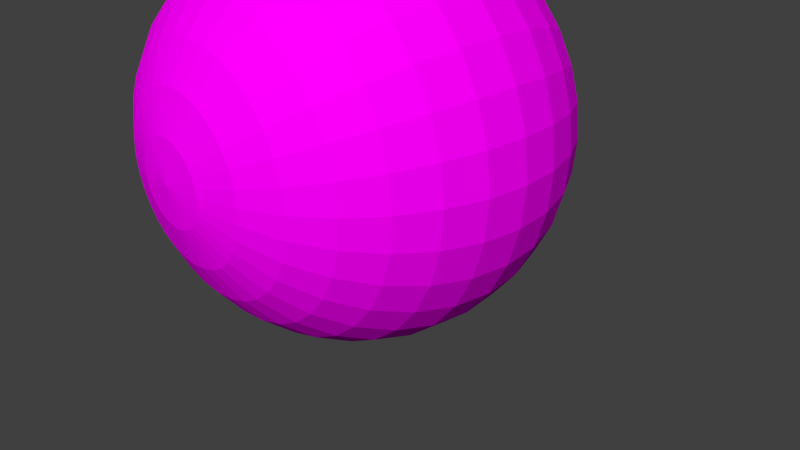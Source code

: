 # Source: auge.blend  (saved by Blender 2.76.0; exported with 4.5.12 LTS)
import bpy
from mathutils import Matrix  # noqa: F401  (used for matrix-valued properties, if any)

bpy.ops.wm.read_factory_settings(use_empty=True)
scene = bpy.context.scene
scene.name = 'Scene'

# ---- collections
col_collection_1 = bpy.data.collections.new('Collection 1'); scene.collection.children.link(col_collection_1)

# ---- images (referenced by path relative to the original .blend; pixels are not part of the script)
import os
ASSET_DIR = os.environ.get("B2B_ASSET_DIR", "")  # directory of the original .blend (textures are referenced by path, not embedded)
HERE = os.path.dirname(os.path.abspath(__file__))  # packed textures are extracted next to this script under _unpacked/

def load_image(name, relpath, width, height, colorspace="sRGB"):
    """Load a texture the original file referenced (path relative to the .blend, or extracted next to this script)."""
    p = next((c for c in (os.path.join(HERE, relpath), os.path.join(ASSET_DIR, relpath)) if relpath and os.path.exists(c)), "")
    if p:
        img = bpy.data.images.load(p, check_existing=True)
        img.name = name
    else:  # same state as the original file: an image datablock whose file is absent (Cycles renders it pink)
        img = bpy.data.images.new(name, width, height)
        img.source = "FILE"
        img.filepath = "//" + (relpath or name)
    img.colorspace_settings.name = colorspace
    return img
img_eyeball_clipar_clipart_jpeg = load_image('eyeball-clipar-clipart.jpeg', 'eyeball-clipar-clipart.jpeg', 1024, 1024, 'sRGB')

# ---- materials (node trees are filled in below, after node groups)
mat_material_001 = bpy.data.materials.new('Material.001')
mat_material_001.alpha_threshold = 0.0
mat_material_001.roughness = 0.5

# ---- material node trees
mat_material_001.use_nodes = True; mat_material_001.node_tree.nodes.clear()
_N = mat_material_001.node_tree.nodes; _L = mat_material_001.node_tree.links
n0 = _N.new('ShaderNodeOutputMaterial'); n0.name = 'Material Output'; n0.location = (300, 300)
n1 = _N.new('ShaderNodeBsdfDiffuse'); n1.name = 'Diffuse BSDF'; n1.location = (10, 300)
n2 = _N.new('ShaderNodeTexImage'); n2.name = 'Image Texture'; n2.location = (-180, 300)
n2.width = 140
n2.image = img_eyeball_clipar_clipart_jpeg
_L.new(n1.outputs[0], n0.inputs[0])
_L.new(n2.outputs[0], n1.inputs[0])
n0.is_active_output = True

# ---- world
world_world = bpy.data.worlds.new('World'); scene.world = world_world
world_world.color = (0.05088, 0.05088, 0.05088)
world_world.use_sun_shadow = False
world_world.sun_shadow_jitter_overblur = 0.0
world_world.cycles.sampling_method = 'MANUAL'
world_world.cycles.sample_map_resolution = 256

# ---- cameras
cam_camera = bpy.data.cameras.new('Camera')
cam_camera.clip_end = 100.0
cam_camera.lens = 35.0
cam_camera.sensor_width = 32.0
cam_camera.sensor_height = 18.0
cam_camera.ortho_scale = 7.314
cam_camera.dof.focus_distance = 0.0

# ---- meshes
me_sphere_001 = bpy.data.meshes.new('Sphere.001')
me_sphere_001.from_pydata([(-0.1951, 0.0, 0.9808), (-0.3827, 0.0, 0.9239), (-0.5556, 0.0, 0.8315), (-0.7071, 0.0, 0.7071), (-0.8315, 0.0, 0.5556), (-0.9239, 0.0, 0.3827), (-0.9808, 0.0, 0.1951), (-1.0, 0.0, 7.55e-08), (-0.9808, 0.0, -0.1951), (-0.9239, 0.0, -0.3827), (-0.8329, 2.15e-05, -0.555), (-0.68, 0.0003815, -0.7056), (-0.5434, 0.0004623, -0.8255), (-0.3965, 0.0004549, -0.9702), (-0.1624, 0.009584, -1.05), (-0.1913, 0.03806, 0.9808), (-0.3753, 0.07466, 0.9239), (-0.5449, 0.1084, 0.8315), (-0.6935, 0.1379, 0.7071), (-0.8155, 0.1622, 0.5556), (-0.9061, 0.1802, 0.3827), (-0.9619, 0.1913, 0.1951), (-0.9808, 0.1951, 7.55e-08), (-0.9619, 0.1913, -0.1951), (-0.9061, 0.1802, -0.3827), (-0.8169, 0.1625, -0.555), (-0.6669, 0.133, -0.7056), (-0.5329, 0.1064, -0.8255), (-0.3889, 0.07777, -0.9702), (-0.1585, 0.04866, -1.05), (-0.1802, 0.07466, 0.9808), (-0.3536, 0.1464, 0.9239), (-0.5133, 0.2126, 0.8315), (-0.6533, 0.2706, 0.7071), (-0.7682, 0.3182, 0.5556), (-0.8536, 0.3536, 0.3827), (-0.9061, 0.3753, 0.1951), (-0.9239, 0.3827, 7.55e-08), (-0.9061, 0.3753, -0.1951), (-0.8536, 0.3536, -0.3827), (-0.7695, 0.3187, -0.555), (-0.6283, 0.2605, -0.7056), (-0.502, 0.2083, -0.8255), (-0.3664, 0.1521, -0.9702), (-0.1471, 0.08624, -1.05), (-0.1622, 0.1084, 0.9808), (-0.3182, 0.2126, 0.9239), (-0.4619, 0.3087, 0.8315), (-0.5879, 0.3928, 0.7071), (-0.6913, 0.4619, 0.5556), (-0.7682, 0.5133, 0.3827), (-0.8155, 0.5449, 0.1951), (-0.8315, 0.5556, 7.55e-08), (-0.8155, 0.5449, -0.1951), (-0.7682, 0.5133, -0.3827), (-0.6925, 0.4627, -0.555), (-0.5654, 0.3781, -0.7056), (-0.4518, 0.3022, -0.8255), (-0.3297, 0.2206, -0.9702), (-0.1286, 0.1209, -1.05), (-0.1379, 0.1379, 0.9808), (-0.2706, 0.2706, 0.9239), (-0.3928, 0.3928, 0.8315), (-0.5, 0.5, 0.7071), (-0.5879, 0.5879, 0.5556), (-0.6533, 0.6533, 0.3827), (-0.6935, 0.6935, 0.1951), (-0.7071, 0.7071, 7.55e-08), (-0.6935, 0.6935, -0.1951), (-0.6533, 0.6533, -0.3827), (-0.5889, 0.5889, -0.555), (-0.4809, 0.4811, -0.7056), (-0.3843, 0.3845, -0.8255), (-0.2805, 0.2807, -0.9702), (-0.1037, 0.1512, -1.05), (-0.1084, 0.1622, 0.9808), (-0.2126, 0.3182, 0.9239), (-0.3087, 0.4619, 0.8315), (-0.3928, 0.5879, 0.7071), (-0.4619, 0.6913, 0.5556), (-0.5133, 0.7682, 0.3827), (-0.5449, 0.8155, 0.1951), (-0.5556, 0.8315, 7.55e-08), (-0.5449, 0.8155, -0.1951), (-0.5133, 0.7682, -0.3827), (-0.4627, 0.6925, -0.555), (-0.3779, 0.5656, -0.7056), (-0.302, 0.4521, -0.8255), (-0.2204, 0.33, -0.9702), (-0.07337, 0.1761, -1.05), (-0.07466, 0.1802, 0.9808), (-0.1464, 0.3536, 0.9239), (-0.2126, 0.5133, 0.8315), (-0.2706, 0.6533, 0.7071), (-0.3182, 0.7682, 0.5556), (-0.3536, 0.8536, 0.3827), (-0.3753, 0.9061, 0.1951), (-0.3827, 0.9239, 7.55e-08), (-0.3753, 0.9061, -0.1951), (-0.3536, 0.8536, -0.3827), (-0.3187, 0.7695, -0.555), (-0.2603, 0.6284, -0.7056), (-0.2081, 0.5023, -0.8255), (-0.1519, 0.3666, -0.9702), (-0.03874, 0.1946, -1.05), (-0.03806, 0.1913, 0.9808), (-0.07466, 0.3753, 0.9239), (-0.1084, 0.5449, 0.8315), (-0.1379, 0.6935, 0.7071), (-0.1622, 0.8155, 0.5556), (-0.1802, 0.9061, 0.3827), (-0.1913, 0.9619, 0.1951), (-0.1951, 0.9808, 7.55e-08), (-0.1913, 0.9619, -0.1951), (-0.1802, 0.9061, -0.3827), (-0.1625, 0.8169, -0.555), (-0.1328, 0.6671, -0.7056), (-0.1062, 0.5332, -0.8255), (-0.07755, 0.3891, -0.9702), (-0.001163, 0.206, -1.05), (3.266e-07, 0.1951, 0.9808), (3.192e-07, 0.3827, 0.9239), (3.117e-07, 0.5556, 0.8315), (3.192e-07, 0.7071, 0.7071), (3.341e-07, 0.8315, 0.5556), (2.745e-07, 0.9239, 0.3827), (3.937e-07, 0.9808, 0.1951), (3.788e-07, 1.0, 7.55e-08), (3.937e-07, 0.9808, -0.1951), (2.298e-07, 0.9239, -0.3827), (-1.056e-05, 0.8329, -0.555), (-0.000193, 0.6802, -0.7056), (-0.0002339, 0.5436, -0.8255), (-0.0002302, 0.3968, -0.9702), (0.03791, 0.2099, -1.05), (0.03806, 0.1913, 0.9808), (0.07466, 0.3753, 0.9239), (0.1084, 0.5449, 0.8315), (0.138, 0.6935, 0.7071), (0.1622, 0.8155, 0.5556), (0.1802, 0.9061, 0.3827), (0.1913, 0.9619, 0.1951), (0.1951, 0.9808, 7.55e-08), (0.1913, 0.9619, -0.1951), (0.1802, 0.9061, -0.3827), (0.1625, 0.8169, -0.555), (0.1324, 0.6671, -0.7056), (0.1057, 0.5332, -0.8255), (0.07709, 0.3891, -0.9702), (0.07699, 0.206, -1.05), (0.07466, 0.1802, 0.9808), (0.1464, 0.3536, 0.9239), (0.2126, 0.5133, 0.8315), (0.2706, 0.6533, 0.7071), (0.3182, 0.7682, 0.5556), (0.3536, 0.8536, 0.3827), (0.3753, 0.9061, 0.1951), (0.3827, 0.9239, 7.55e-08), (0.3753, 0.9061, -0.1951), (0.3536, 0.8536, -0.3827), (0.3187, 0.7695, -0.555), (0.26, 0.6284, -0.7056), (0.2076, 0.5023, -0.8255), (0.1514, 0.3666, -0.9702), (0.1146, 0.1946, -1.05), (0.1084, 0.1622, 0.9808), (0.2126, 0.3182, 0.9239), (0.3087, 0.4619, 0.8315), (0.3928, 0.5879, 0.7071), (0.4619, 0.6913, 0.5556), (0.5133, 0.7682, 0.3827), (0.5449, 0.8155, 0.1951), (0.5556, 0.8315, 7.55e-08), (0.5449, 0.8155, -0.1951), (0.5133, 0.7682, -0.3827), (0.4627, 0.6925, -0.555), (0.3775, 0.5656, -0.7056), (0.3015, 0.4521, -0.8255), (0.2199, 0.33, -0.9702), (0.1492, 0.1761, -1.05), (0.138, 0.1379, 0.9808), (0.2706, 0.2706, 0.9239), (0.3928, 0.3928, 0.8315), (0.5, 0.5, 0.7071), (0.5879, 0.5879, 0.5556), (0.6533, 0.6533, 0.3827), (0.6935, 0.6935, 0.1951), (0.7071, 0.7071, 7.55e-08), (0.6935, 0.6935, -0.1951), (0.6533, 0.6533, -0.3827), (0.5889, 0.5889, -0.555), (0.4805, 0.4811, -0.7056), (0.3838, 0.3845, -0.8255), (0.28, 0.2807, -0.9702), (0.1795, 0.1512, -1.05), (0.1622, 0.1084, 0.9808), (0.3182, 0.2126, 0.9239), (0.4619, 0.3087, 0.8315), (0.5879, 0.3928, 0.7071), (0.6913, 0.4619, 0.5556), (0.7682, 0.5133, 0.3827), (0.8155, 0.5449, 0.1951), (0.8315, 0.5556, 7.55e-08), (0.8155, 0.5449, -0.1951), (0.7682, 0.5133, -0.3827), (0.6925, 0.4627, -0.555), (0.5651, 0.3781, -0.7056), (0.4514, 0.3022, -0.8255), (0.3293, 0.2206, -0.9702), (0.2045, 0.1209, -1.05), (0.1802, 0.07466, 0.9808), (0.3536, 0.1464, 0.9239), (0.5133, 0.2126, 0.8315), (0.6533, 0.2706, 0.7071), (0.7682, 0.3182, 0.5556), (0.8536, 0.3536, 0.3827), (0.9061, 0.3753, 0.1951), (0.9239, 0.3827, 7.55e-08), (0.9061, 0.3753, -0.1951), (0.8536, 0.3536, -0.3827), (0.7695, 0.3187, -0.555), (0.6279, 0.2605, -0.7056), (0.5016, 0.2083, -0.8255), (0.3659, 0.1521, -0.9702), (0.223, 0.08624, -1.05), (0.1913, 0.03806, 0.9808), (0.3753, 0.07466, 0.9239), (0.5449, 0.1084, 0.8315), (0.6935, 0.1379, 0.7071), (0.8155, 0.1622, 0.5556), (0.9061, 0.1802, 0.3827), (0.9619, 0.1913, 0.1951), (0.9808, 0.1951, 7.55e-08), (0.9619, 0.1913, -0.1951), (0.9061, 0.1802, -0.3827), (0.8169, 0.1625, -0.555), (0.6666, 0.133, -0.7056), (0.5325, 0.1064, -0.8255), (0.3885, 0.07777, -0.9702), (0.2344, 0.04866, -1.05), (0.1951, -7.212e-09, 0.9808), (0.3827, 4.122e-08, 0.9239), (0.5556, 2.632e-08, 0.8315), (0.7071, -2.584e-08, 0.7071), (0.8315, -8.544e-08, 0.5556), (0.9239, 6.357e-08, 0.3827), (0.9808, -8.544e-08, 0.1951), (1.0, -1.003e-07, 7.55e-08), (0.9808, -8.544e-08, -0.1951), (0.9239, 6.357e-08, -0.3827), (0.8329, 2.142e-05, -0.555), (0.6796, 0.0003815, -0.7056), (0.5429, 0.0004623, -0.8255), (0.3961, 0.0004549, -0.9702), (0.2382, 0.009584, -1.05), (0.1913, -0.03806, 0.9808), (0.3753, -0.07466, 0.9239), (0.5449, -0.1084, 0.8315), (0.6935, -0.1379, 0.7071), (0.8155, -0.1622, 0.5556), (0.9061, -0.1802, 0.3827), (0.9619, -0.1913, 0.1951), (0.9808, -0.1951, 7.55e-08), (0.9619, -0.1913, -0.1951), (0.9061, -0.1802, -0.3827), (0.8169, -0.1625, -0.555), (0.6666, -0.1322, -0.7056), (0.5325, -0.1055, -0.8255), (0.3885, -0.07686, -0.9702), (0.2344, -0.02949, -1.05), (0.1802, -0.07466, 0.9808), (0.3536, -0.1464, 0.9239), (0.5133, -0.2126, 0.8315), (0.6533, -0.2706, 0.7071), (0.7682, -0.3182, 0.5556), (0.8536, -0.3536, 0.3827), (0.9061, -0.3753, 0.1951), (0.9239, -0.3827, 7.55e-08), (0.9061, -0.3753, -0.1951), (0.8536, -0.3536, -0.3827), (0.7695, -0.3187, -0.555), (0.6279, -0.2598, -0.7056), (0.5016, -0.2074, -0.8255), (0.3659, -0.1512, -0.9702), (0.223, -0.06707, -1.05), (0.1622, -0.1084, 0.9808), (0.3182, -0.2126, 0.9239), (0.4619, -0.3087, 0.8315), (0.5879, -0.3928, 0.7071), (0.6913, -0.4619, 0.5556), (0.7682, -0.5133, 0.3827), (0.8155, -0.5449, 0.1951), (0.8315, -0.5556, 7.55e-08), (0.8155, -0.5449, -0.1951), (0.7682, -0.5133, -0.3827), (0.6925, -0.4627, -0.555), (0.5651, -0.3773, -0.7056), (0.4514, -0.3013, -0.8255), (0.3293, -0.2197, -0.9702), (0.2045, -0.1017, -1.05), (0.138, -0.1379, 0.9808), (0.2706, -0.2706, 0.9239), (0.3928, -0.3928, 0.8315), (0.5, -0.5, 0.7071), (0.5879, -0.5879, 0.5556), (0.6533, -0.6533, 0.3827), (0.6935, -0.6935, 0.1951), (0.7071, -0.7071, 7.55e-08), (0.6935, -0.6935, -0.1951), (0.6533, -0.6533, -0.3827), (0.5889, -0.5889, -0.555), (0.4805, -0.4803, -0.7056), (0.3838, -0.3836, -0.8255), (0.28, -0.2798, -0.9702), (0.1795, -0.1321, -1.05), (0.1084, -0.1622, 0.9808), (0.2126, -0.3182, 0.9239), (0.3087, -0.4619, 0.8315), (0.3928, -0.5879, 0.7071), (0.4619, -0.6913, 0.5556), (0.5133, -0.7682, 0.3827), (0.5449, -0.8155, 0.1951), (0.5556, -0.8315, 7.55e-08), (0.5449, -0.8155, -0.1951), (0.5133, -0.7682, -0.3827), (0.4627, -0.6925, -0.555), (0.3775, -0.5649, -0.7056), (0.3015, -0.4511, -0.8255), (0.2199, -0.3291, -0.9702), (0.1492, -0.157, -1.05), (0.03809, 0.009243, -1.071), (0.07466, -0.1802, 0.9808), (0.1464, -0.3536, 0.9239), (0.2126, -0.5133, 0.8315), (0.2706, -0.6533, 0.7071), (0.3182, -0.7682, 0.5556), (0.3536, -0.8536, 0.3827), (0.3753, -0.9061, 0.1951), (0.3827, -0.9239, 7.55e-08), (0.3753, -0.9061, -0.1951), (0.3536, -0.8536, -0.3827), (0.3187, -0.7694, -0.555), (0.26, -0.6277, -0.7056), (0.2076, -0.5013, -0.8255), (0.1514, -0.3657, -0.9702), (0.1146, -0.1755, -1.05), (0.03806, -0.1913, 0.9808), (0.07466, -0.3753, 0.9239), (0.1084, -0.5449, 0.8315), (0.1379, -0.6935, 0.7071), (0.1622, -0.8155, 0.5556), (0.1802, -0.9061, 0.3827), (0.1913, -0.9619, 0.1951), (0.1951, -0.9808, 7.55e-08), (0.1913, -0.9619, -0.1951), (0.1802, -0.9061, -0.3827), (0.1625, -0.8168, -0.555), (0.1324, -0.6664, -0.7056), (0.1057, -0.5322, -0.8255), (0.07709, -0.3882, -0.9702), (0.07699, -0.1869, -1.05), (3.117e-07, -0.1951, 0.9808), (2.819e-07, -0.3827, 0.9239), (2.819e-07, -0.5556, 0.8315), (1.851e-07, -0.7071, 0.7071), (1.404e-07, -0.8315, 0.5556), (3.192e-07, -0.9239, 0.3827), (9.567e-08, -0.9808, 0.1951), (1.404e-07, -1.0, 7.55e-08), (9.567e-08, -0.9808, -0.1951), (3.192e-07, -0.9239, -0.3827), (-1.075e-05, -0.8328, -0.555), (-0.0001931, -0.6795, -0.7056), (-0.000234, -0.5427, -0.8255), (-0.0002302, -0.3959, -0.9702), (0.03791, -0.1907, -1.05), (-0.03806, -0.1913, 0.9808), (-0.07466, -0.3753, 0.9239), (-0.1084, -0.5449, 0.8315), (-0.1379, -0.6935, 0.7071), (-0.1622, -0.8155, 0.5556), (-0.1802, -0.9061, 0.3827), (-0.1913, -0.9619, 0.1951), (-0.1951, -0.9808, 7.55e-08), (-0.1913, -0.9619, -0.1951), (-0.1802, -0.9061, -0.3827), (-0.1625, -0.8168, -0.555), (-0.1328, -0.6664, -0.7056), (-0.1062, -0.5322, -0.8255), (-0.07755, -0.3882, -0.9702), (-0.001163, -0.1869, -1.05), (-0.07466, -0.1802, 0.9808), (-0.1464, -0.3536, 0.9239), (-0.2126, -0.5133, 0.8315), (-0.2706, -0.6533, 0.7071), (-0.3182, -0.7682, 0.5556), (-0.3536, -0.8536, 0.3827), (-0.3753, -0.9061, 0.1951), (-0.3827, -0.9239, 7.55e-08), (-0.3753, -0.9061, -0.1951), (-0.3536, -0.8536, -0.3827), (-0.3187, -0.7694, -0.555), (-0.2604, -0.6277, -0.7056), (-0.2081, -0.5013, -0.8255), (-0.1519, -0.3657, -0.9702), (-0.03874, -0.1755, -1.05), (-0.1084, -0.1622, 0.9808), (-0.2126, -0.3182, 0.9239), (-0.3087, -0.4619, 0.8315), (-0.3928, -0.5879, 0.7071), (-0.4619, -0.6913, 0.5556), (-0.5133, -0.7682, 0.3827), (-0.5449, -0.8155, 0.1951), (-0.5556, -0.8315, 7.55e-08), (-0.5449, -0.8155, -0.1951), (-0.5133, -0.7682, -0.3827), (-0.4627, -0.6925, -0.555), (-0.3779, -0.5649, -0.7056), (-0.302, -0.4511, -0.8255), (-0.2204, -0.3291, -0.9702), (-0.07337, -0.157, -1.05), (-0.1379, -0.1379, 0.9808), (-0.2706, -0.2706, 0.9239), (-0.3928, -0.3928, 0.8315), (-0.5, -0.5, 0.7071), (-0.5879, -0.5879, 0.5556), (-0.6533, -0.6533, 0.3827), (-0.6935, -0.6935, 0.1951), (-0.7071, -0.7071, 7.55e-08), (-0.6935, -0.6935, -0.1951), (-0.6533, -0.6533, -0.3827), (-0.5889, -0.5889, -0.555), (-0.4809, -0.4803, -0.7056), (-0.3843, -0.3836, -0.8255), (-0.2805, -0.2798, -0.9702), (-0.1037, -0.1321, -1.05), (-0.1622, -0.1084, 0.9808), (-0.3182, -0.2126, 0.9239), (-0.4619, -0.3087, 0.8315), (-0.5879, -0.3928, 0.7071), (-0.6913, -0.4619, 0.5556), (-0.7682, -0.5133, 0.3827), (-0.8155, -0.5449, 0.1951), (-0.8315, -0.5556, 7.55e-08), (-0.8155, -0.5449, -0.1951), (-0.7682, -0.5133, -0.3827), (-0.6925, -0.4627, -0.555), (-0.5655, -0.3773, -0.7056), (-0.4518, -0.3013, -0.8255), (-0.3297, -0.2197, -0.9702), (-0.1286, -0.1017, -1.05), (2.48e-08, -1.247e-07, 1.0), (-0.1802, -0.07466, 0.9808), (-0.3536, -0.1464, 0.9239), (-0.5133, -0.2126, 0.8315), (-0.6533, -0.2706, 0.7071), (-0.7682, -0.3182, 0.5556), (-0.8536, -0.3536, 0.3827), (-0.9061, -0.3753, 0.1951), (-0.9239, -0.3827, 7.55e-08), (-0.9061, -0.3753, -0.1951), (-0.8536, -0.3536, -0.3827), (-0.7695, -0.3187, -0.555), (-0.6283, -0.2598, -0.7056), (-0.502, -0.2074, -0.8255), (-0.3664, -0.1512, -0.9702), (-0.1471, -0.06707, -1.05), (-0.1913, -0.03806, 0.9808), (-0.3753, -0.07466, 0.9239), (-0.5449, -0.1084, 0.8315), (-0.6935, -0.1379, 0.7071), (-0.8155, -0.1622, 0.5556), (-0.9061, -0.1802, 0.3827), (-0.9619, -0.1913, 0.1951), (-0.9808, -0.1951, 7.55e-08), (-0.9619, -0.1913, -0.1951), (-0.9061, -0.1802, -0.3827), (-0.8169, -0.1625, -0.555), (-0.667, -0.1322, -0.7056), (-0.5329, -0.1055, -0.8255), (-0.3889, -0.07686, -0.9702), (-0.1585, -0.02949, -1.05), (-0.5021, 0.0004747, -0.8878), (-0.4925, 0.09839, -0.8878), (-0.4639, 0.1925, -0.8878), (-0.4176, 0.2793, -0.8878), (-0.3551, 0.3554, -0.8878), (-0.2791, 0.4178, -0.8878), (-0.1923, 0.4642, -0.8878), (-0.09816, 0.4927, -0.8878), (-0.0002402, 0.5024, -0.8878), (0.09768, 0.4927, -0.8878), (0.1918, 0.4642, -0.8878), (0.2786, 0.4178, -0.8878), (0.3547, 0.3554, -0.8878), (0.4171, 0.2793, -0.8878), (0.4635, 0.1925, -0.8878), (0.492, 0.09839, -0.8878), (0.5017, 0.0004747, -0.8878), (0.492, -0.09744, -0.8878), (0.4635, -0.1916, -0.8878), (0.4171, -0.2784, -0.8878), (0.3547, -0.3544, -0.8878), (0.2786, -0.4168, -0.8878), (0.1918, -0.4632, -0.8878), (0.09768, -0.4918, -0.8878), (-0.0002403, -0.5014, -0.8878), (-0.09816, -0.4918, -0.8878), (-0.1923, -0.4632, -0.8878), (-0.2791, -0.4168, -0.8878), (-0.3551, -0.3544, -0.8878), (-0.4176, -0.2784, -0.8878), (-0.4639, -0.1916, -0.8878), (-0.4925, -0.09744, -0.8878), (-0.4954, -0.01278, -0.8878), (-0.4858, 0.08514, -0.8878), (-0.4572, 0.1793, -0.8878), (-0.4108, 0.2661, -0.8878), (-0.3484, 0.3421, -0.8878), (-0.2724, 0.4045, -0.8878), (-0.1856, 0.4509, -0.8878), (-0.09144, 0.4795, -0.8878), (0.006474, 0.4891, -0.8878), (0.1044, 0.4795, -0.8878), (0.1985, 0.4509, -0.8878), (0.2853, 0.4045, -0.8878), (0.3614, 0.3421, -0.8878), (0.4238, 0.2661, -0.8878), (0.4702, 0.1793, -0.8878), (0.4987, 0.08514, -0.8878), (0.5084, -0.01278, -0.8878), (0.4987, -0.1107, -0.8878), (0.4702, -0.2048, -0.8878), (0.4238, -0.2916, -0.8878), (0.3614, -0.3677, -0.8878), (0.2853, -0.4301, -0.8878), (0.1985, -0.4765, -0.8878), (0.1044, -0.505, -0.8878), (0.006474, -0.5147, -0.8878), (-0.09144, -0.505, -0.8878), (-0.1856, -0.4765, -0.8878), (-0.2724, -0.4301, -0.8878), (-0.3484, -0.3677, -0.8878), (-0.4108, -0.2916, -0.8878), (-0.4572, -0.2048, -0.8878), (-0.4858, -0.1107, -0.8878), (-0.6025, 0.0004186, -0.7601), (-0.5909, 0.1179, -0.7601), (-0.5566, 0.2309, -0.7601), (-0.501, 0.335, -0.7601), (-0.4261, 0.4263, -0.7601), (-0.3348, 0.5012, -0.7601), (-0.2307, 0.5568, -0.7601), (-0.1177, 0.5911, -0.7601), (-0.0002118, 0.6027, -0.7601), (0.1173, 0.5911, -0.7601), (0.2303, 0.5568, -0.7601), (0.3344, 0.5012, -0.7601), (0.4256, 0.4263, -0.7602), (0.5005, 0.335, -0.7602), (0.5562, 0.2309, -0.7602), (0.5904, 0.1179, -0.7602), (0.602, 0.0004186, -0.7602), (0.5904, -0.1171, -0.7602), (0.5562, -0.23, -0.7602), (0.5005, -0.3342, -0.7602), (0.4256, -0.4254, -0.7602), (0.3344, -0.5003, -0.7602), (0.2302, -0.5559, -0.7602), (0.1173, -0.5902, -0.7602), (-0.0002119, -0.6018, -0.7602), (-0.1177, -0.5902, -0.7602), (-0.2307, -0.556, -0.7602), (-0.3348, -0.5003, -0.7602), (-0.4261, -0.4254, -0.7602), (-0.5009, -0.3342, -0.7602), (-0.5566, -0.23, -0.7602), (-0.5909, -0.1171, -0.7602)], [], [(3, 2, 17, 18), (11, 10, 25, 26), (4, 3, 18, 19), (546, 11, 26, 547), (5, 4, 19, 20), (482, 12, 27, 483), (6, 5, 20, 21), (14, 13, 28, 29), (7, 6, 21, 22), (8, 7, 22, 23), (1, 0, 15, 16), (9, 8, 23, 24), (2, 1, 16, 17), (10, 9, 24, 25), (24, 23, 38, 39), (17, 16, 31, 32), (25, 24, 39, 40), (18, 17, 32, 33), (26, 25, 40, 41), (19, 18, 33, 34), (547, 26, 41, 548), (20, 19, 34, 35), (483, 27, 42, 484), (21, 20, 35, 36), (29, 28, 43, 44), (22, 21, 36, 37), (23, 22, 37, 38), (16, 15, 30, 31), (484, 42, 57, 485), (36, 35, 50, 51), (44, 43, 58, 59), (37, 36, 51, 52), (38, 37, 52, 53), (31, 30, 45, 46), (39, 38, 53, 54), (32, 31, 46, 47), (40, 39, 54, 55), (33, 32, 47, 48), (41, 40, 55, 56), (34, 33, 48, 49), (548, 41, 56, 549), (35, 34, 49, 50), (55, 54, 69, 70), (48, 47, 62, 63), (56, 55, 70, 71), (49, 48, 63, 64), (549, 56, 71, 550), (50, 49, 64, 65), (485, 57, 72, 486), (51, 50, 65, 66), (59, 58, 73, 74), (52, 51, 66, 67), (53, 52, 67, 68), (46, 45, 60, 61), (54, 53, 68, 69), (47, 46, 61, 62), (74, 73, 88, 89), (67, 66, 81, 82), (68, 67, 82, 83), (61, 60, 75, 76), (69, 68, 83, 84), (62, 61, 76, 77), (70, 69, 84, 85), (63, 62, 77, 78), (71, 70, 85, 86), (64, 63, 78, 79), (550, 71, 86, 551), (65, 64, 79, 80), (486, 72, 87, 487), (66, 65, 80, 81), (78, 77, 92, 93), (86, 85, 100, 101), (79, 78, 93, 94), (551, 86, 101, 552), (80, 79, 94, 95), (487, 87, 102, 488), (81, 80, 95, 96), (89, 88, 103, 104), (82, 81, 96, 97), (83, 82, 97, 98), (76, 75, 90, 91), (84, 83, 98, 99), (77, 76, 91, 92), (85, 84, 99, 100), (97, 96, 111, 112), (98, 97, 112, 113), (91, 90, 105, 106), (99, 98, 113, 114), (92, 91, 106, 107), (100, 99, 114, 115), (93, 92, 107, 108), (101, 100, 115, 116), (94, 93, 108, 109), (552, 101, 116, 553), (95, 94, 109, 110), (488, 102, 117, 489), (96, 95, 110, 111), (104, 103, 118, 119), (116, 115, 130, 131), (109, 108, 123, 124), (553, 116, 131, 554), (110, 109, 124, 125), (489, 117, 132, 490), (111, 110, 125, 126), (119, 118, 133, 134), (112, 111, 126, 127), (113, 112, 127, 128), (106, 105, 120, 121), (114, 113, 128, 129), (107, 106, 121, 122), (115, 114, 129, 130), (108, 107, 122, 123), (128, 127, 142, 143), (121, 120, 135, 136), (129, 128, 143, 144), (122, 121, 136, 137), (130, 129, 144, 145), (123, 122, 137, 138), (131, 130, 145, 146), (124, 123, 138, 139), (554, 131, 146, 555), (125, 124, 139, 140), (490, 132, 147, 491), (126, 125, 140, 141), (134, 133, 148, 149), (127, 126, 141, 142), (139, 138, 153, 154), (555, 146, 161, 556), (140, 139, 154, 155), (491, 147, 162, 492), (141, 140, 155, 156), (149, 148, 163, 164), (142, 141, 156, 157), (143, 142, 157, 158), (136, 135, 150, 151), (144, 143, 158, 159), (137, 136, 151, 152), (145, 144, 159, 160), (138, 137, 152, 153), (146, 145, 160, 161), (158, 157, 172, 173), (151, 150, 165, 166), (159, 158, 173, 174), (152, 151, 166, 167), (160, 159, 174, 175), (153, 152, 167, 168), (161, 160, 175, 176), (154, 153, 168, 169), (556, 161, 176, 557), (155, 154, 169, 170), (492, 162, 177, 493), (156, 155, 170, 171), (164, 163, 178, 179), (157, 156, 171, 172), (557, 176, 191, 558), (170, 169, 184, 185), (493, 177, 192, 494), (171, 170, 185, 186), (179, 178, 193, 194), (172, 171, 186, 187), (173, 172, 187, 188), (166, 165, 180, 181), (174, 173, 188, 189), (167, 166, 181, 182), (175, 174, 189, 190), (168, 167, 182, 183), (176, 175, 190, 191), (169, 168, 183, 184), (189, 188, 203, 204), (182, 181, 196, 197), (190, 189, 204, 205), (183, 182, 197, 198), (191, 190, 205, 206), (184, 183, 198, 199), (558, 191, 206, 559), (185, 184, 199, 200), (494, 192, 207, 495), (186, 185, 200, 201), (194, 193, 208, 209), (187, 186, 201, 202), (188, 187, 202, 203), (181, 180, 195, 196), (495, 207, 222, 496), (201, 200, 215, 216), (209, 208, 223, 224), (202, 201, 216, 217), (203, 202, 217, 218), (196, 195, 210, 211), (204, 203, 218, 219), (197, 196, 211, 212), (205, 204, 219, 220), (198, 197, 212, 213), (206, 205, 220, 221), (199, 198, 213, 214), (559, 206, 221, 560), (200, 199, 214, 215), (212, 211, 226, 227), (220, 219, 234, 235), (213, 212, 227, 228), (221, 220, 235, 236), (214, 213, 228, 229), (560, 221, 236, 561), (215, 214, 229, 230), (496, 222, 237, 497), (216, 215, 230, 231), (224, 223, 238, 239), (217, 216, 231, 232), (218, 217, 232, 233), (211, 210, 225, 226), (219, 218, 233, 234), (231, 230, 245, 246), (239, 238, 253, 254), (232, 231, 246, 247), (233, 232, 247, 248), (226, 225, 240, 241), (234, 233, 248, 249), (227, 226, 241, 242), (235, 234, 249, 250), (228, 227, 242, 243), (236, 235, 250, 251), (229, 228, 243, 244), (561, 236, 251, 562), (230, 229, 244, 245), (497, 237, 252, 498), (250, 249, 264, 265), (243, 242, 257, 258), (251, 250, 265, 266), (244, 243, 258, 259), (562, 251, 266, 563), (245, 244, 259, 260), (498, 252, 267, 499), (246, 245, 260, 261), (254, 253, 268, 269), (247, 246, 261, 262), (248, 247, 262, 263), (241, 240, 255, 256), (249, 248, 263, 264), (242, 241, 256, 257), (269, 268, 283, 284), (262, 261, 276, 277), (263, 262, 277, 278), (256, 255, 270, 271), (264, 263, 278, 279), (257, 256, 271, 272), (265, 264, 279, 280), (258, 257, 272, 273), (266, 265, 280, 281), (259, 258, 273, 274), (563, 266, 281, 564), (260, 259, 274, 275), (499, 267, 282, 500), (261, 260, 275, 276), (273, 272, 287, 288), (281, 280, 295, 296), (274, 273, 288, 289), (564, 281, 296, 565), (275, 274, 289, 290), (500, 282, 297, 501), (276, 275, 290, 291), (284, 283, 298, 299), (277, 276, 291, 292), (278, 277, 292, 293), (271, 270, 285, 286), (279, 278, 293, 294), (272, 271, 286, 287), (280, 279, 294, 295), (292, 291, 306, 307), (293, 292, 307, 308), (286, 285, 300, 301), (294, 293, 308, 309), (287, 286, 301, 302), (295, 294, 309, 310), (288, 287, 302, 303), (296, 295, 310, 311), (289, 288, 303, 304), (565, 296, 311, 566), (290, 289, 304, 305), (501, 297, 312, 502), (291, 290, 305, 306), (299, 298, 313, 314), (311, 310, 325, 326), (304, 303, 318, 319), (566, 311, 326, 567), (305, 304, 319, 320), (502, 312, 327, 503), (306, 305, 320, 321), (314, 313, 328, 329), (307, 306, 321, 322), (308, 307, 322, 323), (301, 300, 315, 316), (309, 308, 323, 324), (302, 301, 316, 317), (310, 309, 324, 325), (303, 302, 317, 318), (323, 322, 338, 339), (316, 315, 331, 332), (324, 323, 339, 340), (317, 316, 332, 333), (325, 324, 340, 341), (318, 317, 333, 334), (326, 325, 341, 342), (319, 318, 334, 335), (567, 326, 342, 568), (320, 319, 335, 336), (503, 327, 343, 504), (321, 320, 336, 337), (329, 328, 344, 345), (322, 321, 337, 338), (568, 342, 357, 569), (336, 335, 350, 351), (504, 343, 358, 505), (337, 336, 351, 352), (345, 344, 359, 360), (338, 337, 352, 353), (339, 338, 353, 354), (332, 331, 346, 347), (340, 339, 354, 355), (333, 332, 347, 348), (341, 340, 355, 356), (334, 333, 348, 349), (342, 341, 356, 357), (335, 334, 349, 350), (347, 346, 361, 362), (355, 354, 369, 370), (348, 347, 362, 363), (356, 355, 370, 371), (349, 348, 363, 364), (357, 356, 371, 372), (350, 349, 364, 365), (569, 357, 372, 570), (351, 350, 365, 366), (505, 358, 373, 506), (352, 351, 366, 367), (360, 359, 374, 375), (353, 352, 367, 368), (354, 353, 368, 369), (366, 365, 380, 381), (506, 373, 388, 507), (367, 366, 381, 382), (375, 374, 389, 390), (368, 367, 382, 383), (369, 368, 383, 384), (362, 361, 376, 377), (370, 369, 384, 385), (363, 362, 377, 378), (371, 370, 385, 386), (364, 363, 378, 379), (372, 371, 386, 387), (365, 364, 379, 380), (570, 372, 387, 571), (385, 384, 399, 400), (378, 377, 392, 393), (386, 385, 400, 401), (379, 378, 393, 394), (387, 386, 401, 402), (380, 379, 394, 395), (571, 387, 402, 572), (381, 380, 395, 396), (507, 388, 403, 508), (382, 381, 396, 397), (390, 389, 404, 405), (383, 382, 397, 398), (384, 383, 398, 399), (377, 376, 391, 392), (508, 403, 418, 509), (397, 396, 411, 412), (405, 404, 419, 420), (398, 397, 412, 413), (399, 398, 413, 414), (392, 391, 406, 407), (400, 399, 414, 415), (393, 392, 407, 408), (401, 400, 415, 416), (394, 393, 408, 409), (402, 401, 416, 417), (395, 394, 409, 410), (572, 402, 417, 573), (396, 395, 410, 411), (408, 407, 422, 423), (416, 415, 430, 431), (409, 408, 423, 424), (417, 416, 431, 432), (410, 409, 424, 425), (573, 417, 432, 574), (411, 410, 425, 426), (509, 418, 433, 510), (412, 411, 426, 427), (420, 419, 434, 435), (413, 412, 427, 428), (414, 413, 428, 429), (407, 406, 421, 422), (415, 414, 429, 430), (427, 426, 441, 442), (435, 434, 449, 450), (428, 427, 442, 443), (429, 428, 443, 444), (422, 421, 436, 437), (430, 429, 444, 445), (423, 422, 437, 438), (431, 430, 445, 446), (424, 423, 438, 439), (432, 431, 446, 447), (425, 424, 439, 440), (574, 432, 447, 575), (426, 425, 440, 441), (510, 433, 448, 511), (446, 445, 461, 462), (439, 438, 454, 455), (447, 446, 462, 463), (440, 439, 455, 456), (575, 447, 463, 576), (441, 440, 456, 457), (511, 448, 464, 512), (442, 441, 457, 458), (450, 449, 465, 466), (443, 442, 458, 459), (444, 443, 459, 460), (437, 436, 452, 453), (445, 444, 460, 461), (438, 437, 453, 454), (466, 465, 480, 481), (459, 458, 473, 474), (460, 459, 474, 475), (453, 452, 467, 468), (461, 460, 475, 476), (454, 453, 468, 469), (462, 461, 476, 477), (455, 454, 469, 470), (463, 462, 477, 478), (456, 455, 470, 471), (576, 463, 478, 577), (457, 456, 471, 472), (512, 464, 479, 513), (458, 457, 472, 473), (0, 451, 15), (330, 14, 29), (15, 451, 30), (330, 29, 44), (30, 451, 45), (330, 44, 59), (45, 451, 60), (330, 59, 74), (60, 451, 75), (330, 74, 89), (75, 451, 90), (330, 89, 104), (90, 451, 105), (330, 104, 119), (105, 451, 120), (330, 119, 134), (120, 451, 135), (330, 134, 149), (135, 451, 150), (330, 149, 164), (150, 451, 165), (330, 164, 179), (165, 451, 180), (330, 179, 194), (180, 451, 195), (330, 194, 209), (195, 451, 210), (330, 209, 224), (210, 451, 225), (330, 224, 239), (225, 451, 240), (330, 239, 254), (240, 451, 255), (330, 254, 269), (255, 451, 270), (330, 269, 284), (270, 451, 285), (330, 284, 299), (285, 451, 300), (330, 299, 314), (300, 451, 315), (330, 314, 329), (330, 329, 345), (315, 451, 331), (331, 451, 346), (330, 345, 360), (346, 451, 361), (330, 360, 375), (361, 451, 376), (330, 375, 390), (376, 451, 391), (330, 390, 405), (391, 451, 406), (330, 405, 420), (406, 451, 421), (330, 420, 435), (421, 451, 436), (330, 435, 450), (436, 451, 452), (330, 450, 466), (452, 451, 467), (330, 466, 481), (478, 477, 10, 11), (471, 470, 3, 4), (577, 478, 11, 546), (472, 471, 4, 5), (513, 479, 12, 482), (473, 472, 5, 6), (481, 480, 13, 14), (474, 473, 6, 7), (467, 451, 0), (330, 481, 14), (475, 474, 7, 8), (468, 467, 0, 1), (476, 475, 8, 9), (469, 468, 1, 2), (477, 476, 9, 10), (470, 469, 2, 3), (480, 513, 482, 13), (465, 512, 513, 480), (449, 511, 512, 465), (434, 510, 511, 449), (419, 509, 510, 434), (404, 508, 509, 419), (389, 507, 508, 404), (374, 506, 507, 389), (359, 505, 506, 374), (344, 504, 505, 359), (328, 503, 504, 344), (313, 502, 503, 328), (298, 501, 502, 313), (283, 500, 501, 298), (268, 499, 500, 283), (253, 498, 499, 268), (238, 497, 498, 253), (223, 496, 497, 238), (208, 495, 496, 223), (193, 494, 495, 208), (178, 493, 494, 193), (163, 492, 493, 178), (148, 491, 492, 163), (133, 490, 491, 148), (118, 489, 490, 133), (103, 488, 489, 118), (88, 487, 488, 103), (73, 486, 487, 88), (58, 485, 486, 73), (43, 484, 485, 58), (28, 483, 484, 43), (13, 482, 483, 28), (492, 491, 523, 524), (505, 504, 536, 537), (491, 490, 522, 523), (504, 503, 535, 536), (490, 489, 521, 522), (503, 502, 534, 535), (489, 488, 520, 521), (502, 501, 533, 534), (488, 487, 519, 520), (501, 500, 532, 533), (482, 513, 545, 514), (487, 486, 518, 519), (500, 499, 531, 532), (513, 512, 544, 545), (486, 485, 517, 518), (499, 498, 530, 531), (512, 511, 543, 544), (485, 484, 516, 517), (498, 497, 529, 530), (511, 510, 542, 543), (484, 483, 515, 516), (497, 496, 528, 529), (510, 509, 541, 542), (483, 482, 514, 515), (496, 495, 527, 528), (509, 508, 540, 541), (495, 494, 526, 527), (508, 507, 539, 540), (494, 493, 525, 526), (507, 506, 538, 539), (493, 492, 524, 525), (506, 505, 537, 538), (479, 577, 546, 12), (464, 576, 577, 479), (448, 575, 576, 464), (433, 574, 575, 448), (418, 573, 574, 433), (403, 572, 573, 418), (388, 571, 572, 403), (373, 570, 571, 388), (358, 569, 570, 373), (343, 568, 569, 358), (327, 567, 568, 343), (312, 566, 567, 327), (297, 565, 566, 312), (282, 564, 565, 297), (267, 563, 564, 282), (252, 562, 563, 267), (237, 561, 562, 252), (222, 560, 561, 237), (207, 559, 560, 222), (192, 558, 559, 207), (177, 557, 558, 192), (162, 556, 557, 177), (147, 555, 556, 162), (132, 554, 555, 147), (117, 553, 554, 132), (102, 552, 553, 117), (87, 551, 552, 102), (72, 550, 551, 87), (57, 549, 550, 72), (42, 548, 549, 57), (27, 547, 548, 42), (12, 546, 547, 27)])
_uv = me_sphere_001.uv_layers.new(name='UVMap')
_uv.uv.foreach_set('vector', [0.05924, 0.9402, 0.06192, 0.9396, 0.06238, 0.9409, 0.05988, 0.942, 0.009493, 0.9537, 0.02459, 0.9491, 0.02804, 0.9568, 0.01446, 0.9638, 0.05634, 0.9408, 0.05924, 0.9402, 0.05988, 0.942, 0.05718, 0.9431, 0.000215, 0.9569, 0.009493, 0.9537, 0.01446, 0.9638, 0.006204, 0.9684, 0.05313, 0.9415, 0.05634, 0.9408, 0.05718, 0.9431, 0.0542, 0.9444, -0.0225, 0.9656, -0.01083, 0.9609, -0.003538, 0.9741, -0.01372, 0.9805, 0.04953, 0.9424, 0.05313, 0.9415, 0.0542, 0.9444, 0.05084, 0.9459, 0.3736, 0.4011, 0.1719, 0.306, 0.2125, 0.2487, 0.3934, 0.3731, 0.04525, 0.9434, 0.04953, 0.9424, 0.05084, 0.9459, 0.04688, 0.9476, 0.04004, 0.9447, 0.04525, 0.9434, 0.04688, 0.9476, 0.0421, 0.9499, 0.06445, 0.9391, 0.0669, 0.9386, 0.06704, 0.939, 0.06475, 0.94, 0.03344, 0.9466, 0.04004, 0.9447, 0.0421, 0.9499, 0.03607, 0.9528, 0.06192, 0.9396, 0.06445, 0.9391, 0.06475, 0.94, 0.06238, 0.9409, 0.02459, 0.9491, 0.03344, 0.9466, 0.03607, 0.9528, 0.02804, 0.9568, 0.03607, 0.9528, 0.0421, 0.9499, 0.04509, 0.9545, 0.03981, 0.9584, 0.06238, 0.9409, 0.06475, 0.94, 0.06522, 0.9408, 0.0631, 0.9422, 0.02804, 0.9568, 0.03607, 0.9528, 0.03981, 0.9584, 0.03281, 0.9636, 0.05988, 0.942, 0.06238, 0.9409, 0.0631, 0.9422, 0.06086, 0.9436, 0.01446, 0.9638, 0.02804, 0.9568, 0.03281, 0.9636, 0.02109, 0.9726, 0.05718, 0.9431, 0.05988, 0.942, 0.06086, 0.9436, 0.05845, 0.9452, 0.006204, 0.9684, 0.01446, 0.9638, 0.02109, 0.9726, 0.01404, 0.9784, 0.0542, 0.9444, 0.05718, 0.9431, 0.05845, 0.9452, 0.0558, 0.947, -0.01372, 0.9805, -0.003538, 0.9741, 0.005822, 0.9854, -0.002659, 0.9932, 0.05084, 0.9459, 0.0542, 0.9444, 0.0558, 0.947, 0.0528, 0.9491, 0.3934, 0.3731, 0.2125, 0.2487, 0.264, 0.1999, 0.4186, 0.3494, 0.04688, 0.9476, 0.05084, 0.9459, 0.0528, 0.9491, 0.0493, 0.9515, 0.0421, 0.9499, 0.04688, 0.9476, 0.0493, 0.9515, 0.04509, 0.9545, 0.06475, 0.94, 0.06704, 0.939, 0.06728, 0.9394, 0.06522, 0.9408, -0.002659, 0.9932, 0.005822, 0.9854, 0.01673, 0.9947, 0.01006, 1.003, 0.0528, 0.9491, 0.0558, 0.947, 0.05788, 0.9493, 0.05534, 0.9518, 0.4186, 0.3494, 0.264, 0.1999, 0.3243, 0.1616, 0.448, 0.3309, 0.0493, 0.9515, 0.0528, 0.9491, 0.05534, 0.9518, 0.0524, 0.9548, 0.04509, 0.9545, 0.0493, 0.9515, 0.0524, 0.9548, 0.04887, 0.9585, 0.06522, 0.9408, 0.06728, 0.9394, 0.06759, 0.9398, 0.06584, 0.9415, 0.03981, 0.9584, 0.04509, 0.9545, 0.04887, 0.9585, 0.04447, 0.9631, 0.0631, 0.9422, 0.06522, 0.9408, 0.06584, 0.9415, 0.06405, 0.9432, 0.03281, 0.9636, 0.03981, 0.9584, 0.04447, 0.9631, 0.03867, 0.9694, 0.06086, 0.9436, 0.0631, 0.9422, 0.06405, 0.9432, 0.06216, 0.9451, 0.02109, 0.9726, 0.03281, 0.9636, 0.03867, 0.9694, 0.02903, 0.98, 0.05845, 0.9452, 0.06086, 0.9436, 0.06216, 0.9451, 0.06012, 0.9471, 0.01404, 0.9784, 0.02109, 0.9726, 0.02903, 0.98, 0.02332, 0.9866, 0.0558, 0.947, 0.05845, 0.9452, 0.06012, 0.9471, 0.05788, 0.9493, 0.03867, 0.9694, 0.04447, 0.9631, 0.04988, 0.967, 0.04539, 0.974, 0.06216, 0.9451, 0.06405, 0.9432, 0.06519, 0.9441, 0.06371, 0.9463, 0.02903, 0.98, 0.03867, 0.9694, 0.04539, 0.974, 0.03797, 0.9858, 0.06012, 0.9471, 0.06216, 0.9451, 0.06371, 0.9463, 0.06211, 0.9486, 0.02332, 0.9866, 0.02903, 0.98, 0.03797, 0.9858, 0.03363, 0.9931, 0.05788, 0.9493, 0.06012, 0.9471, 0.06211, 0.9486, 0.06035, 0.9511, 0.01006, 1.003, 0.01673, 0.9947, 0.02869, 1.002, 0.02381, 1.011, 0.05534, 0.9518, 0.05788, 0.9493, 0.06035, 0.9511, 0.05836, 0.9541, 0.448, 0.3309, 0.3243, 0.1616, 0.3913, 0.1352, 0.4806, 0.3182, 0.0524, 0.9548, 0.05534, 0.9518, 0.05836, 0.9541, 0.05606, 0.9575, 0.04887, 0.9585, 0.0524, 0.9548, 0.05606, 0.9575, 0.0533, 0.9617, 0.06584, 0.9415, 0.06759, 0.9398, 0.06797, 0.9401, 0.0666, 0.9421, 0.04447, 0.9631, 0.04887, 0.9585, 0.0533, 0.9617, 0.04988, 0.967, 0.06405, 0.9432, 0.06584, 0.9415, 0.0666, 0.9421, 0.06519, 0.9441, 0.4806, 0.3182, 0.3913, 0.1352, 0.4623, 0.1216, 0.5152, 0.3118, 0.05606, 0.9575, 0.05836, 0.9541, 0.06174, 0.9557, 0.06014, 0.9595, 0.0533, 0.9617, 0.05606, 0.9575, 0.06014, 0.9595, 0.05822, 0.9641, 0.0666, 0.9421, 0.06797, 0.9401, 0.06839, 0.9403, 0.06746, 0.9425, 0.04988, 0.967, 0.0533, 0.9617, 0.05822, 0.9641, 0.05585, 0.9699, 0.06519, 0.9441, 0.0666, 0.9421, 0.06746, 0.9425, 0.06648, 0.9447, 0.04539, 0.974, 0.04988, 0.967, 0.05585, 0.9699, 0.05274, 0.9774, 0.06371, 0.9463, 0.06519, 0.9441, 0.06648, 0.9447, 0.06546, 0.9471, 0.03797, 0.9858, 0.04539, 0.974, 0.05274, 0.9774, 0.04761, 0.99, 0.06211, 0.9486, 0.06371, 0.9463, 0.06546, 0.9471, 0.06435, 0.9497, 0.03363, 0.9931, 0.03797, 0.9858, 0.04761, 0.99, 0.04461, 0.9977, 0.06035, 0.9511, 0.06211, 0.9486, 0.06435, 0.9497, 0.06313, 0.9525, 0.02381, 1.011, 0.02869, 1.002, 0.04123, 1.007, 0.03797, 1.016, 0.05836, 0.9541, 0.06035, 0.9511, 0.06313, 0.9525, 0.06174, 0.9557, 0.06546, 0.9471, 0.06648, 0.9447, 0.06788, 0.9451, 0.06735, 0.9477, 0.04761, 0.99, 0.05274, 0.9774, 0.06053, 0.9796, 0.05774, 0.9927, 0.06435, 0.9497, 0.06546, 0.9471, 0.06735, 0.9477, 0.06677, 0.9504, 0.04461, 0.9977, 0.04761, 0.99, 0.05774, 0.9927, 0.05604, 1.001, 0.06313, 0.9525, 0.06435, 0.9497, 0.06677, 0.9504, 0.06612, 0.9534, 0.03797, 1.016, 0.04123, 1.007, 0.05406, 1.01, 0.05204, 1.019, 0.06174, 0.9557, 0.06313, 0.9525, 0.06612, 0.9534, 0.06538, 0.9568, 0.5152, 0.3118, 0.4623, 0.1216, 0.5348, 0.1212, 0.5504, 0.312, 0.06014, 0.9595, 0.06174, 0.9557, 0.06538, 0.9568, 0.06452, 0.9608, 0.05822, 0.9641, 0.06014, 0.9595, 0.06452, 0.9608, 0.06349, 0.9656, 0.06746, 0.9425, 0.06839, 0.9403, 0.06886, 0.9404, 0.06838, 0.9427, 0.05585, 0.9699, 0.05822, 0.9641, 0.06349, 0.9656, 0.0622, 0.9717, 0.06648, 0.9447, 0.06746, 0.9425, 0.06838, 0.9427, 0.06788, 0.9451, 0.05274, 0.9774, 0.05585, 0.9699, 0.0622, 0.9717, 0.06053, 0.9796, 0.06452, 0.9608, 0.06538, 0.9568, 0.06916, 0.9572, 0.06907, 0.9612, 0.06349, 0.9656, 0.06452, 0.9608, 0.06907, 0.9612, 0.06895, 0.9661, 0.06838, 0.9427, 0.06886, 0.9404, 0.06934, 0.9405, 0.06934, 0.9428, 0.0622, 0.9717, 0.06349, 0.9656, 0.06895, 0.9661, 0.0688, 0.9724, 0.06788, 0.9451, 0.06838, 0.9427, 0.06934, 0.9428, 0.06933, 0.9453, 0.06053, 0.9796, 0.0622, 0.9717, 0.0688, 0.9724, 0.06858, 0.9805, 0.06735, 0.9477, 0.06788, 0.9451, 0.06933, 0.9453, 0.06931, 0.9479, 0.05774, 0.9927, 0.06053, 0.9796, 0.06858, 0.9805, 0.06815, 0.994, 0.06677, 0.9504, 0.06735, 0.9477, 0.06931, 0.9479, 0.06928, 0.9506, 0.05604, 1.001, 0.05774, 0.9927, 0.06815, 0.994, 0.06776, 1.002, 0.06612, 0.9534, 0.06677, 0.9504, 0.06928, 0.9506, 0.06923, 0.9537, 0.05204, 1.019, 0.05406, 1.01, 0.06716, 1.012, 0.06629, 1.022, 0.06538, 0.9568, 0.06612, 0.9534, 0.06923, 0.9537, 0.06916, 0.9572, 0.5504, 0.312, 0.5348, 0.1212, 0.606, 0.1347, 0.5849, 0.3187, 0.06815, 0.994, 0.06858, 0.9805, 0.07675, 0.9801, 0.07876, 0.9937, 0.06928, 0.9506, 0.06931, 0.9479, 0.07128, 0.9477, 0.0718, 0.9504, 0.06776, 1.002, 0.06815, 0.994, 0.07876, 0.9937, 0.07978, 1.002, 0.06923, 0.9537, 0.06928, 0.9506, 0.0718, 0.9504, 0.07235, 0.9534, 0.06629, 1.022, 0.06716, 1.012, 0.08077, 1.012, 0.08148, 1.022, 0.06916, 0.9572, 0.06923, 0.9537, 0.07235, 0.9534, 0.07296, 0.9569, 0.5849, 0.3187, 0.606, 0.1347, 0.6732, 0.161, 0.6173, 0.3317, 0.06907, 0.9612, 0.06916, 0.9572, 0.07296, 0.9569, 0.07365, 0.9609, 0.06895, 0.9661, 0.06907, 0.9612, 0.07365, 0.9609, 0.07447, 0.9658, 0.06934, 0.9428, 0.06934, 0.9405, 0.06982, 0.9404, 0.0703, 0.9427, 0.0688, 0.9724, 0.06895, 0.9661, 0.07447, 0.9658, 0.07548, 0.9719, 0.06933, 0.9453, 0.06934, 0.9428, 0.0703, 0.9427, 0.07079, 0.9451, 0.06858, 0.9805, 0.0688, 0.9724, 0.07548, 0.9719, 0.07675, 0.9801, 0.06931, 0.9479, 0.06933, 0.9453, 0.07079, 0.9451, 0.07128, 0.9477, 0.07447, 0.9658, 0.07365, 0.9609, 0.07812, 0.9598, 0.07987, 0.9645, 0.0703, 0.9427, 0.06982, 0.9404, 0.07028, 0.9403, 0.07123, 0.9425, 0.07548, 0.9719, 0.07447, 0.9658, 0.07987, 0.9645, 0.08203, 0.9704, 0.07079, 0.9451, 0.0703, 0.9427, 0.07123, 0.9425, 0.07219, 0.9447, 0.07675, 0.9801, 0.07548, 0.9719, 0.08203, 0.9704, 0.08483, 0.9783, 0.07128, 0.9477, 0.07079, 0.9451, 0.07219, 0.9447, 0.07318, 0.9472, 0.07876, 0.9937, 0.07675, 0.9801, 0.08483, 0.9783, 0.08938, 0.9917, 0.0718, 0.9504, 0.07128, 0.9477, 0.07318, 0.9472, 0.07424, 0.9498, 0.07978, 1.002, 0.07876, 0.9937, 0.08938, 0.9917, 0.09193, 1.0, 0.07235, 0.9534, 0.0718, 0.9504, 0.07424, 0.9498, 0.07538, 0.9526, 0.08148, 1.022, 0.08077, 1.012, 0.09471, 1.01, 0.0973, 1.02, 0.07296, 0.9569, 0.07235, 0.9534, 0.07538, 0.9526, 0.07665, 0.9559, 0.6173, 0.3317, 0.6732, 0.161, 0.7339, 0.1992, 0.6464, 0.3504, 0.07365, 0.9609, 0.07296, 0.9569, 0.07665, 0.9559, 0.07812, 0.9598, 0.07424, 0.9498, 0.07318, 0.9472, 0.07495, 0.9463, 0.07651, 0.9487, 0.09193, 1.0, 0.08938, 0.9917, 0.09974, 0.9879, 0.1039, 0.9959, 0.07538, 0.9526, 0.07424, 0.9498, 0.07651, 0.9487, 0.07821, 0.9513, 0.0973, 1.02, 0.09471, 1.01, 0.1086, 1.005, 0.1132, 1.016, 0.07665, 0.9559, 0.07538, 0.9526, 0.07821, 0.9513, 0.08012, 0.9543, 0.6464, 0.3504, 0.7339, 0.1992, 0.7857, 0.2481, 0.6711, 0.3742, 0.07812, 0.9598, 0.07665, 0.9559, 0.08012, 0.9543, 0.08233, 0.9579, 0.07987, 0.9645, 0.07812, 0.9598, 0.08233, 0.9579, 0.08497, 0.9622, 0.07123, 0.9425, 0.07028, 0.9403, 0.07071, 0.9401, 0.07208, 0.942, 0.08203, 0.9704, 0.07987, 0.9645, 0.08497, 0.9622, 0.08828, 0.9678, 0.07219, 0.9447, 0.07123, 0.9425, 0.07208, 0.942, 0.07349, 0.9441, 0.08483, 0.9783, 0.08203, 0.9704, 0.08828, 0.9678, 0.0926, 0.9752, 0.07318, 0.9472, 0.07219, 0.9447, 0.07349, 0.9441, 0.07495, 0.9463, 0.08938, 0.9917, 0.08483, 0.9783, 0.0926, 0.9752, 0.09974, 0.9879, 0.08497, 0.9622, 0.08233, 0.9579, 0.08613, 0.9552, 0.08962, 0.9591, 0.07208, 0.942, 0.07071, 0.9401, 0.07108, 0.9398, 0.07284, 0.9415, 0.08828, 0.9678, 0.08497, 0.9622, 0.08962, 0.9591, 0.094, 0.964, 0.07349, 0.9441, 0.07208, 0.942, 0.07284, 0.9415, 0.07464, 0.9432, 0.0926, 0.9752, 0.08828, 0.9678, 0.094, 0.964, 0.09979, 0.9707, 0.07495, 0.9463, 0.07349, 0.9441, 0.07464, 0.9432, 0.07652, 0.9451, 0.09974, 0.9879, 0.0926, 0.9752, 0.09979, 0.9707, 0.1095, 0.9822, 0.07651, 0.9487, 0.07495, 0.9463, 0.07652, 0.9451, 0.07853, 0.9472, 0.1039, 0.9959, 0.09974, 0.9879, 0.1095, 0.9822, 0.1152, 0.9896, 0.07821, 0.9513, 0.07651, 0.9487, 0.07853, 0.9472, 0.08074, 0.9495, 0.1132, 1.016, 0.1086, 1.005, 0.1219, 0.9985, 0.1287, 1.008, 0.08012, 0.9543, 0.07821, 0.9513, 0.08074, 0.9495, 0.08323, 0.9521, 0.6711, 0.3742, 0.7857, 0.2481, 0.8267, 0.3057, 0.6905, 0.4022, 0.08233, 0.9579, 0.08012, 0.9543, 0.08323, 0.9521, 0.08613, 0.9552, 0.1152, 0.9896, 0.1095, 0.9822, 0.1182, 0.9748, 0.1255, 0.9811, 0.08074, 0.9495, 0.07853, 0.9472, 0.08023, 0.9453, 0.08288, 0.9472, 0.1287, 1.008, 0.1219, 0.9985, 0.1341, 0.989, 0.143, 0.9977, 0.08323, 0.9521, 0.08074, 0.9495, 0.08288, 0.9472, 0.08588, 0.9493, 0.6905, 0.4022, 0.8267, 0.3057, 0.8551, 0.37, 0.7038, 0.4331, 0.08613, 0.9552, 0.08323, 0.9521, 0.08588, 0.9493, 0.08938, 0.9519, 0.08962, 0.9591, 0.08613, 0.9552, 0.08938, 0.9519, 0.09362, 0.9551, 0.07284, 0.9415, 0.07108, 0.9398, 0.07139, 0.9394, 0.07346, 0.9407, 0.094, 0.964, 0.08962, 0.9591, 0.09362, 0.9551, 0.09898, 0.9592, 0.07464, 0.9432, 0.07284, 0.9415, 0.07346, 0.9407, 0.07559, 0.9421, 0.09979, 0.9707, 0.094, 0.964, 0.09898, 0.9592, 0.1061, 0.9649, 0.07652, 0.9451, 0.07464, 0.9432, 0.07559, 0.9421, 0.07783, 0.9437, 0.1095, 0.9822, 0.09979, 0.9707, 0.1061, 0.9649, 0.1182, 0.9748, 0.07853, 0.9472, 0.07652, 0.9451, 0.07783, 0.9437, 0.08023, 0.9453, 0.09898, 0.9592, 0.09362, 0.9551, 0.0968, 0.9504, 0.103, 0.9535, 0.07559, 0.9421, 0.07346, 0.9407, 0.07393, 0.9399, 0.07631, 0.9409, 0.1061, 0.9649, 0.09898, 0.9592, 0.103, 0.9535, 0.1113, 0.9579, 0.07783, 0.9437, 0.07559, 0.9421, 0.07631, 0.9409, 0.07882, 0.942, 0.1182, 0.9748, 0.1061, 0.9649, 0.1113, 0.9579, 0.1255, 0.9656, 0.08023, 0.9453, 0.07783, 0.9437, 0.07882, 0.942, 0.08153, 0.9432, 0.1255, 0.9811, 0.1182, 0.9748, 0.1255, 0.9656, 0.1342, 0.9707, 0.08288, 0.9472, 0.08023, 0.9453, 0.08153, 0.9432, 0.08453, 0.9445, 0.143, 0.9977, 0.1341, 0.989, 0.1445, 0.9771, 0.1554, 0.9842, 0.08588, 0.9493, 0.08288, 0.9472, 0.08453, 0.9445, 0.08794, 0.9461, 0.7038, 0.4331, 0.8551, 0.37, 0.8699, 0.4385, 0.7106, 0.466, 0.08938, 0.9519, 0.08588, 0.9493, 0.08794, 0.9461, 0.09194, 0.948, 0.09362, 0.9551, 0.08938, 0.9519, 0.09194, 0.948, 0.0968, 0.9504, 0.07346, 0.9407, 0.07139, 0.9394, 0.07162, 0.939, 0.07393, 0.9399, 0.1554, 0.9842, 0.1445, 0.9771, 0.1527, 0.963, 0.1652, 0.9682, 0.08794, 0.9461, 0.08453, 0.9445, 0.08562, 0.9416, 0.08932, 0.9425, 0.7106, 0.466, 0.8699, 0.4385, 0.8702, 0.5086, 0.7105, 0.4994, 0.09194, 0.948, 0.08794, 0.9461, 0.08932, 0.9425, 0.09369, 0.9437, 0.0968, 0.9504, 0.09194, 0.948, 0.09369, 0.9437, 0.09902, 0.9451, 0.07393, 0.9399, 0.07162, 0.939, 0.07176, 0.9385, 0.07422, 0.939, 0.103, 0.9535, 0.0968, 0.9504, 0.09902, 0.9451, 0.1059, 0.9471, 0.07631, 0.9409, 0.07393, 0.9399, 0.07422, 0.939, 0.07677, 0.9396, 0.1113, 0.9579, 0.103, 0.9535, 0.1059, 0.9471, 0.1151, 0.9499, 0.07882, 0.942, 0.07631, 0.9409, 0.07677, 0.9396, 0.07946, 0.9401, 0.1255, 0.9656, 0.1113, 0.9579, 0.1151, 0.9499, 0.131, 0.955, 0.08153, 0.9432, 0.07882, 0.942, 0.07946, 0.9401, 0.08238, 0.9408, 0.1342, 0.9707, 0.1255, 0.9656, 0.131, 0.955, 0.1409, 0.9585, 0.08453, 0.9445, 0.08153, 0.9432, 0.08238, 0.9408, 0.08562, 0.9416, 0.07677, 0.9396, 0.07422, 0.939, 0.07432, 0.9381, 0.07694, 0.9381, 0.1151, 0.9499, 0.1059, 0.9471, 0.1074, 0.9401, 0.1172, 0.9411, 0.07946, 0.9401, 0.07677, 0.9396, 0.07694, 0.9381, 0.07971, 0.9382, 0.131, 0.955, 0.1151, 0.9499, 0.1172, 0.9411, 0.1343, 0.9432, 0.08238, 0.9408, 0.07946, 0.9401, 0.07971, 0.9382, 0.08273, 0.9383, 0.1409, 0.9585, 0.131, 0.955, 0.1343, 0.9432, 0.1451, 0.9448, 0.08562, 0.9416, 0.08238, 0.9408, 0.08273, 0.9383, 0.0861, 0.9385, 0.1652, 0.9682, 0.1527, 0.963, 0.158, 0.9471, 0.1719, 0.95, 0.08932, 0.9425, 0.08562, 0.9416, 0.0861, 0.9385, 0.08996, 0.9387, 0.7105, 0.4994, 0.8702, 0.5086, 0.8562, 0.5774, 0.7035, 0.5322, 0.09369, 0.9437, 0.08932, 0.9425, 0.08996, 0.9387, 0.09452, 0.939, 0.09902, 0.9451, 0.09369, 0.9437, 0.09452, 0.939, 0.1001, 0.9394, 0.07422, 0.939, 0.07176, 0.9385, 0.07181, 0.9381, 0.07432, 0.9381, 0.1059, 0.9471, 0.09902, 0.9451, 0.1001, 0.9394, 0.1074, 0.9401, 0.08996, 0.9387, 0.0861, 0.9385, 0.08592, 0.9353, 0.08979, 0.9348, 0.7035, 0.5322, 0.8562, 0.5774, 0.8282, 0.6424, 0.6903, 0.5632, 0.09452, 0.939, 0.08996, 0.9387, 0.08979, 0.9348, 0.09438, 0.9342, 0.1001, 0.9394, 0.09452, 0.939, 0.09438, 0.9342, 0.1001, 0.9336, 0.07432, 0.9381, 0.07181, 0.9381, 0.07176, 0.9376, 0.07424, 0.9372, 0.1074, 0.9401, 0.1001, 0.9394, 0.1001, 0.9336, 0.1074, 0.9328, 0.07694, 0.9381, 0.07432, 0.9381, 0.07424, 0.9372, 0.07682, 0.9367, 0.1172, 0.9411, 0.1074, 0.9401, 0.1074, 0.9328, 0.1175, 0.9319, 0.07971, 0.9382, 0.07694, 0.9381, 0.07682, 0.9367, 0.07956, 0.9363, 0.1343, 0.9432, 0.1172, 0.9411, 0.1175, 0.9319, 0.1352, 0.9306, 0.08273, 0.9383, 0.07971, 0.9382, 0.07956, 0.9363, 0.08256, 0.9358, 0.1451, 0.9448, 0.1343, 0.9432, 0.1352, 0.9306, 0.1464, 0.9302, 0.0861, 0.9385, 0.08273, 0.9383, 0.08256, 0.9358, 0.08592, 0.9353, 0.1719, 0.95, 0.158, 0.9471, 0.16, 0.93, 0.1747, 0.9302, 0.1175, 0.9319, 0.1074, 0.9328, 0.1059, 0.9256, 0.1157, 0.9227, 0.07956, 0.9363, 0.07682, 0.9367, 0.0764, 0.9353, 0.07901, 0.9344, 0.1352, 0.9306, 0.1175, 0.9319, 0.1157, 0.9227, 0.1333, 0.9178, 0.08256, 0.9358, 0.07956, 0.9363, 0.07901, 0.9344, 0.08187, 0.9333, 0.1464, 0.9302, 0.1352, 0.9306, 0.1333, 0.9178, 0.1445, 0.9151, 0.08592, 0.9353, 0.08256, 0.9358, 0.08187, 0.9333, 0.08509, 0.9322, 0.1747, 0.9302, 0.16, 0.93, 0.1583, 0.9121, 0.1734, 0.9094, 0.08979, 0.9348, 0.08592, 0.9353, 0.08509, 0.9322, 0.0888, 0.931, 0.6903, 0.5632, 0.8282, 0.6424, 0.7875, 0.7008, 0.671, 0.5912, 0.09438, 0.9342, 0.08979, 0.9348, 0.0888, 0.931, 0.09323, 0.9295, 0.1001, 0.9336, 0.09438, 0.9342, 0.09323, 0.9295, 0.09872, 0.9278, 0.07424, 0.9372, 0.07176, 0.9376, 0.07162, 0.9372, 0.07396, 0.9363, 0.1074, 0.9328, 0.1001, 0.9336, 0.09872, 0.9278, 0.1059, 0.9256, 0.07682, 0.9367, 0.07424, 0.9372, 0.07396, 0.9363, 0.0764, 0.9353, 0.671, 0.5912, 0.7875, 0.7008, 0.7355, 0.7505, 0.6463, 0.6151, 0.09323, 0.9295, 0.0888, 0.931, 0.08701, 0.9274, 0.09108, 0.9251, 0.09872, 0.9278, 0.09323, 0.9295, 0.09108, 0.9251, 0.09615, 0.9222, 0.07396, 0.9363, 0.07162, 0.9372, 0.07139, 0.9368, 0.0735, 0.9354, 0.1059, 0.9256, 0.09872, 0.9278, 0.09615, 0.9222, 0.1028, 0.9186, 0.0764, 0.9353, 0.07396, 0.9363, 0.0735, 0.9354, 0.0757, 0.9341, 0.1157, 0.9227, 0.1059, 0.9256, 0.1028, 0.9186, 0.112, 0.9138, 0.07901, 0.9344, 0.0764, 0.9353, 0.0757, 0.9341, 0.07807, 0.9326, 0.1333, 0.9178, 0.1157, 0.9227, 0.112, 0.9138, 0.1286, 0.9053, 0.08187, 0.9333, 0.07901, 0.9344, 0.07807, 0.9326, 0.08067, 0.9311, 0.1445, 0.9151, 0.1333, 0.9178, 0.1286, 0.9053, 0.1393, 0.9002, 0.08509, 0.9322, 0.08187, 0.9333, 0.08067, 0.9311, 0.08361, 0.9293, 0.1734, 0.9094, 0.1583, 0.9121, 0.1526, 0.8944, 0.1674, 0.8884, 0.0888, 0.931, 0.08509, 0.9322, 0.08361, 0.9293, 0.08701, 0.9274, 0.07807, 0.9326, 0.0757, 0.9341, 0.07476, 0.9329, 0.07678, 0.9311, 0.1286, 0.9053, 0.112, 0.9138, 0.1062, 0.9056, 0.1209, 0.8937, 0.08067, 0.9311, 0.07807, 0.9326, 0.07678, 0.9311, 0.07901, 0.929, 0.1393, 0.9002, 0.1286, 0.9053, 0.1209, 0.8937, 0.1306, 0.8863, 0.08361, 0.9293, 0.08067, 0.9311, 0.07901, 0.929, 0.08153, 0.9268, 0.1674, 0.8884, 0.1526, 0.8944, 0.1428, 0.8775, 0.1564, 0.8683, 0.08701, 0.9274, 0.08361, 0.9293, 0.08153, 0.9268, 0.08447, 0.9242, 0.6463, 0.6151, 0.7355, 0.7505, 0.6744, 0.7894, 0.6172, 0.6339, 0.09108, 0.9251, 0.08701, 0.9274, 0.08447, 0.9242, 0.08799, 0.9211, 0.09615, 0.9222, 0.09108, 0.9251, 0.08799, 0.9211, 0.09238, 0.9173, 0.0735, 0.9354, 0.07139, 0.9368, 0.07108, 0.9364, 0.07287, 0.9347, 0.1028, 0.9186, 0.09615, 0.9222, 0.09238, 0.9173, 0.09816, 0.9124, 0.0757, 0.9341, 0.0735, 0.9354, 0.07287, 0.9347, 0.07476, 0.9329, 0.112, 0.9138, 0.1028, 0.9186, 0.09816, 0.9124, 0.1062, 0.9056, 0.08799, 0.9211, 0.08447, 0.9242, 0.08128, 0.9215, 0.08407, 0.9178, 0.09238, 0.9173, 0.08799, 0.9211, 0.08407, 0.9178, 0.08757, 0.9131, 0.07287, 0.9347, 0.07108, 0.9364, 0.0707, 0.9361, 0.07211, 0.9341, 0.09816, 0.9124, 0.09238, 0.9173, 0.08757, 0.9131, 0.09216, 0.9071, 0.07476, 0.9329, 0.07287, 0.9347, 0.07211, 0.9341, 0.07359, 0.932, 0.1062, 0.9056, 0.09816, 0.9124, 0.09216, 0.9071, 0.09866, 0.8988, 0.07678, 0.9311, 0.07476, 0.9329, 0.07359, 0.932, 0.07519, 0.9298, 0.1209, 0.8937, 0.1062, 0.9056, 0.09866, 0.8988, 0.1106, 0.8836, 0.07901, 0.929, 0.07678, 0.9311, 0.07519, 0.9298, 0.07695, 0.9274, 0.1306, 0.8863, 0.1209, 0.8937, 0.1106, 0.8836, 0.1185, 0.8741, 0.08153, 0.9268, 0.07901, 0.929, 0.07695, 0.9274, 0.07894, 0.9247, 0.1564, 0.8683, 0.1428, 0.8775, 0.1287, 0.8624, 0.1404, 0.8499, 0.08447, 0.9242, 0.08153, 0.9268, 0.07894, 0.9247, 0.08128, 0.9215, 0.6172, 0.6339, 0.6744, 0.7894, 0.6064, 0.8161, 0.5847, 0.6469, 0.1106, 0.8836, 0.09866, 0.8988, 0.08955, 0.8936, 0.09782, 0.8759, 0.07695, 0.9274, 0.07519, 0.9298, 0.07336, 0.9288, 0.07458, 0.9261, 0.1185, 0.8741, 0.1106, 0.8836, 0.09782, 0.8759, 0.1034, 0.8646, 0.07894, 0.9247, 0.07695, 0.9274, 0.07458, 0.9261, 0.07597, 0.9231, 0.1404, 0.8499, 0.1287, 0.8624, 0.1106, 0.8504, 0.1193, 0.8346, 0.08128, 0.9215, 0.07894, 0.9247, 0.07597, 0.9231, 0.07755, 0.9195, 0.5847, 0.6469, 0.6064, 0.8161, 0.5342, 0.8294, 0.5501, 0.6536, 0.08407, 0.9178, 0.08128, 0.9215, 0.07755, 0.9195, 0.07948, 0.9153, 0.08757, 0.9131, 0.08407, 0.9178, 0.07948, 0.9153, 0.08189, 0.9101, 0.07211, 0.9341, 0.0707, 0.9361, 0.07026, 0.9359, 0.07123, 0.9336, 0.09216, 0.9071, 0.08757, 0.9131, 0.08189, 0.9101, 0.08504, 0.9032, 0.07359, 0.932, 0.07211, 0.9341, 0.07123, 0.9336, 0.07225, 0.9313, 0.09866, 0.8988, 0.09216, 0.9071, 0.08504, 0.9032, 0.08955, 0.8936, 0.07519, 0.9298, 0.07359, 0.932, 0.07225, 0.9313, 0.07336, 0.9288, 0.08189, 0.9101, 0.07948, 0.9153, 0.07444, 0.9138, 0.07563, 0.9082, 0.07123, 0.9336, 0.07026, 0.9359, 0.06979, 0.9358, 0.07028, 0.9334, 0.08504, 0.9032, 0.08189, 0.9101, 0.07563, 0.9082, 0.07713, 0.9009, 0.07225, 0.9313, 0.07123, 0.9336, 0.07028, 0.9334, 0.0708, 0.9309, 0.08955, 0.8936, 0.08504, 0.9032, 0.07713, 0.9009, 0.07933, 0.8904, 0.07336, 0.9288, 0.07225, 0.9313, 0.0708, 0.9309, 0.07136, 0.9282, 0.09782, 0.8759, 0.08955, 0.8936, 0.07933, 0.8904, 0.08333, 0.8712, 0.07458, 0.9261, 0.07336, 0.9288, 0.07136, 0.9282, 0.07198, 0.9253, 0.1034, 0.8646, 0.09782, 0.8759, 0.08333, 0.8712, 0.08594, 0.8587, 0.07597, 0.9231, 0.07458, 0.9261, 0.07198, 0.9253, 0.0727, 0.9221, 0.1193, 0.8346, 0.1106, 0.8504, 0.08923, 0.8428, 0.09306, 0.8243, 0.07755, 0.9195, 0.07597, 0.9231, 0.0727, 0.9221, 0.07347, 0.9183, 0.5501, 0.6536, 0.5342, 0.8294, 0.4607, 0.8287, 0.5148, 0.6538, 0.07948, 0.9153, 0.07755, 0.9195, 0.07347, 0.9183, 0.07444, 0.9138, 0.08594, 0.8587, 0.08333, 0.8712, 0.06806, 0.8703, 0.06748, 0.8578, 0.0727, 0.9221, 0.07198, 0.9253, 0.06928, 0.9251, 0.06928, 0.9218, 0.09306, 0.8243, 0.08923, 0.8428, 0.06648, 0.842, 0.06474, 0.8243, 0.07347, 0.9183, 0.0727, 0.9221, 0.06928, 0.9218, 0.06922, 0.9179, 0.5148, 0.6538, 0.4607, 0.8287, 0.3887, 0.8149, 0.4801, 0.6473, 0.07444, 0.9138, 0.07347, 0.9183, 0.06922, 0.9179, 0.06918, 0.9133, 0.07563, 0.9082, 0.07444, 0.9138, 0.06918, 0.9133, 0.06909, 0.9076, 0.07028, 0.9334, 0.06979, 0.9358, 0.06931, 0.9357, 0.06929, 0.9333, 0.07713, 0.9009, 0.07563, 0.9082, 0.06909, 0.9076, 0.0689, 0.9001, 0.0708, 0.9309, 0.07028, 0.9334, 0.06929, 0.9333, 0.06928, 0.9308, 0.07933, 0.8904, 0.07713, 0.9009, 0.0689, 0.9001, 0.06863, 0.8896, 0.07136, 0.9282, 0.0708, 0.9309, 0.06928, 0.9308, 0.06928, 0.9281, 0.08333, 0.8712, 0.07933, 0.8904, 0.06863, 0.8896, 0.06806, 0.8703, 0.07198, 0.9253, 0.07136, 0.9282, 0.06928, 0.9281, 0.06928, 0.9251, 0.06929, 0.9333, 0.06931, 0.9357, 0.06882, 0.9358, 0.0683, 0.9334, 0.0689, 0.9001, 0.06909, 0.9076, 0.06262, 0.9084, 0.06075, 0.9011, 0.06928, 0.9308, 0.06929, 0.9333, 0.0683, 0.9334, 0.06777, 0.9309, 0.06863, 0.8896, 0.0689, 0.9001, 0.06075, 0.9011, 0.05813, 0.891, 0.06928, 0.9281, 0.06928, 0.9308, 0.06777, 0.9309, 0.0672, 0.9283, 0.06806, 0.8703, 0.06863, 0.8896, 0.05813, 0.891, 0.05321, 0.8727, 0.06928, 0.9251, 0.06928, 0.9281, 0.0672, 0.9283, 0.06658, 0.9254, 0.06748, 0.8578, 0.06806, 0.8703, 0.05321, 0.8727, 0.04972, 0.861, 0.06928, 0.9218, 0.06928, 0.9251, 0.06658, 0.9254, 0.06587, 0.9221, 0.06474, 0.8243, 0.06648, 0.842, 0.045, 0.8465, 0.03914, 0.8307, 0.06922, 0.9179, 0.06928, 0.9218, 0.06587, 0.9221, 0.06499, 0.9184, 0.4801, 0.6473, 0.3887, 0.8149, 0.3211, 0.7876, 0.4474, 0.6344, 0.06918, 0.9133, 0.06922, 0.9179, 0.06499, 0.9184, 0.06396, 0.9139, 0.06909, 0.9076, 0.06918, 0.9133, 0.06396, 0.9139, 0.06262, 0.9084, 0.06587, 0.9221, 0.06658, 0.9254, 0.064, 0.9262, 0.06263, 0.9231, 0.03914, 0.8307, 0.045, 0.8465, 0.02603, 0.8553, 0.01709, 0.8418, 0.06499, 0.9184, 0.06587, 0.9221, 0.06263, 0.9231, 0.06097, 0.9197, 0.4474, 0.6344, 0.3211, 0.7876, 0.2606, 0.7482, 0.418, 0.6157, 0.06396, 0.9139, 0.06499, 0.9184, 0.06097, 0.9197, 0.05901, 0.9155, 0.06262, 0.9084, 0.06396, 0.9139, 0.05901, 0.9155, 0.05651, 0.9104, 0.0683, 0.9334, 0.06882, 0.9358, 0.06835, 0.9359, 0.06736, 0.9337, 0.06075, 0.9011, 0.06262, 0.9084, 0.05651, 0.9104, 0.05312, 0.9038, 0.06777, 0.9309, 0.0683, 0.9334, 0.06736, 0.9337, 0.06632, 0.9314, 0.05813, 0.891, 0.06075, 0.9011, 0.05312, 0.9038, 0.04838, 0.8946, 0.0672, 0.9283, 0.06777, 0.9309, 0.06632, 0.9314, 0.06522, 0.9289, 0.05321, 0.8727, 0.05813, 0.891, 0.04838, 0.8946, 0.03965, 0.8782, 0.06658, 0.9254, 0.0672, 0.9283, 0.06522, 0.9289, 0.064, 0.9262, 0.04972, 0.861, 0.05321, 0.8727, 0.03965, 0.8782, 0.03371, 0.8678, 0.05312, 0.9038, 0.05651, 0.9104, 0.05104, 0.9136, 0.04635, 0.9078, 0.06632, 0.9314, 0.06736, 0.9337, 0.06649, 0.9341, 0.065, 0.9321, 0.04838, 0.8946, 0.05312, 0.9038, 0.04635, 0.9078, 0.03982, 0.9, 0.06522, 0.9289, 0.06632, 0.9314, 0.065, 0.9321, 0.0634, 0.9298, 0.03965, 0.8782, 0.04838, 0.8946, 0.03982, 0.9, 0.02797, 0.8861, 0.064, 0.9262, 0.06522, 0.9289, 0.0634, 0.9298, 0.06165, 0.9274, 0.03371, 0.8678, 0.03965, 0.8782, 0.02797, 0.8861, 0.02012, 0.8775, 0.06263, 0.9231, 0.064, 0.9262, 0.06165, 0.9274, 0.05968, 0.9247, 0.01709, 0.8418, 0.02603, 0.8553, 0.0102, 0.8673, -0.0009894, 0.8565, 0.06097, 0.9197, 0.06263, 0.9231, 0.05968, 0.9247, 0.05734, 0.9217, 0.418, 0.6157, 0.2606, 0.7482, 0.2094, 0.6984, 0.3929, 0.5918, 0.05901, 0.9155, 0.06097, 0.9197, 0.05734, 0.9217, 0.05456, 0.918, 0.05651, 0.9104, 0.05901, 0.9155, 0.05456, 0.918, 0.05104, 0.9136, 0.06736, 0.9337, 0.06835, 0.9359, 0.06792, 0.9361, 0.06649, 0.9341, -0.0009894, 0.8565, 0.0102, 0.8673, -0.002129, 0.8815, -0.01485, 0.8735, 0.05734, 0.9217, 0.05968, 0.9247, 0.05714, 0.9269, 0.05424, 0.9243, 0.3929, 0.5918, 0.2094, 0.6984, 0.1694, 0.64, 0.3732, 0.5637, 0.05456, 0.918, 0.05734, 0.9217, 0.05424, 0.9243, 0.05078, 0.9213, 0.05104, 0.9136, 0.05456, 0.918, 0.05078, 0.9213, 0.04643, 0.9177, 0.06649, 0.9341, 0.06792, 0.9361, 0.06755, 0.9364, 0.06574, 0.9347, 0.04635, 0.9078, 0.05104, 0.9136, 0.04643, 0.9177, 0.0407, 0.9131, 0.065, 0.9321, 0.06649, 0.9341, 0.06574, 0.9347, 0.06386, 0.933, 0.03982, 0.9, 0.04635, 0.9078, 0.0407, 0.9131, 0.03278, 0.9068, 0.0634, 0.9298, 0.065, 0.9321, 0.06386, 0.933, 0.06184, 0.9311, 0.02797, 0.8861, 0.03982, 0.9, 0.03278, 0.9068, 0.01858, 0.8959, 0.06165, 0.9274, 0.0634, 0.9298, 0.06184, 0.9311, 0.05963, 0.9291, 0.02012, 0.8775, 0.02797, 0.8861, 0.01858, 0.8959, 0.00935, 0.8893, 0.05968, 0.9247, 0.06165, 0.9274, 0.05963, 0.9291, 0.05714, 0.9269, 0.06386, 0.933, 0.06574, 0.9347, 0.06513, 0.9355, 0.06293, 0.9341, 0.03278, 0.9068, 0.0407, 0.9131, 0.03637, 0.9192, 0.02748, 0.9147, 0.06184, 0.9311, 0.06386, 0.933, 0.06293, 0.9341, 0.06058, 0.9327, 0.01858, 0.8959, 0.03278, 0.9068, 0.02748, 0.9147, 0.01171, 0.907, 0.05963, 0.9291, 0.06184, 0.9311, 0.06058, 0.9327, 0.058, 0.9311, 0.00935, 0.8893, 0.01858, 0.8959, 0.01171, 0.907, 0.001604, 0.9025, 0.05714, 0.9269, 0.05963, 0.9291, 0.058, 0.9311, 0.0551, 0.9294, -0.01485, 0.8735, -0.002129, 0.8815, -0.01082, 0.8973, -0.02441, 0.8921, 0.05424, 0.9243, 0.05714, 0.9269, 0.0551, 0.9294, 0.0518, 0.9275, 0.3732, 0.5637, 0.1694, 0.64, 0.1421, 0.5755, 0.3597, 0.5324, 0.05078, 0.9213, 0.05424, 0.9243, 0.0518, 0.9275, 0.04781, 0.9253, 0.04643, 0.9177, 0.05078, 0.9213, 0.04781, 0.9253, 0.04285, 0.9225, 0.06574, 0.9347, 0.06755, 0.9364, 0.06724, 0.9368, 0.06513, 0.9355, 0.0407, 0.9131, 0.04643, 0.9177, 0.04285, 0.9225, 0.03637, 0.9192, 0.0518, 0.9275, 0.0551, 0.9294, 0.05369, 0.9323, 0.05005, 0.931, 0.3597, 0.5324, 0.1421, 0.5755, 0.1285, 0.5072, 0.3528, 0.4992, 0.04781, 0.9253, 0.0518, 0.9275, 0.05005, 0.931, 0.04574, 0.9296, 0.04285, 0.9225, 0.04781, 0.9253, 0.04574, 0.9296, 0.0404, 0.9279, 0.06513, 0.9355, 0.06724, 0.9368, 0.06702, 0.9372, 0.06468, 0.9363, 0.03637, 0.9192, 0.04285, 0.9225, 0.0404, 0.9279, 0.03347, 0.9259, 0.06293, 0.9341, 0.06513, 0.9355, 0.06468, 0.9363, 0.06226, 0.9354, 0.02748, 0.9147, 0.03637, 0.9192, 0.03347, 0.9259, 0.02402, 0.9232, 0.06058, 0.9327, 0.06293, 0.9341, 0.06226, 0.9354, 0.05967, 0.9344, 0.01171, 0.907, 0.02748, 0.9147, 0.02402, 0.9232, 0.00744, 0.9188, 0.058, 0.9311, 0.06058, 0.9327, 0.05967, 0.9344, 0.05685, 0.9334, 0.001604, 0.9025, 0.01171, 0.907, 0.00744, 0.9188, -0.003062, 0.9164, 0.0551, 0.9294, 0.058, 0.9311, 0.05685, 0.9334, 0.05369, 0.9323, -0.02441, 0.8921, -0.01082, 0.8973, -0.01586, 0.9137, -0.02971, 0.9113, 0.02402, 0.9232, 0.03347, 0.9259, 0.03204, 0.9329, 0.02243, 0.932, 0.05967, 0.9344, 0.06226, 0.9354, 0.06186, 0.9368, 0.05914, 0.9363, 0.00744, 0.9188, 0.02402, 0.9232, 0.02243, 0.932, 0.005744, 0.9308, 0.05685, 0.9334, 0.05967, 0.9344, 0.05914, 0.9363, 0.05619, 0.9358, -0.003062, 0.9164, 0.00744, 0.9188, 0.005744, 0.9308, -0.004718, 0.9304, 0.05369, 0.9323, 0.05685, 0.9334, 0.05619, 0.9358, 0.0529, 0.9353, -0.02971, 0.9113, -0.01586, 0.9137, -0.01736, 0.9302, -0.03095, 0.9304, 0.05005, 0.931, 0.05369, 0.9323, 0.0529, 0.9353, 0.04908, 0.9348, 0.3528, 0.4992, 0.1285, 0.5072, 0.1291, 0.4378, 0.3529, 0.4654, 0.04574, 0.9296, 0.05005, 0.931, 0.04908, 0.9348, 0.04462, 0.9342, 0.0404, 0.9279, 0.04574, 0.9296, 0.04462, 0.9342, 0.03912, 0.9335, 0.06468, 0.9363, 0.06702, 0.9372, 0.06689, 0.9377, 0.06442, 0.9372, 0.03347, 0.9259, 0.0404, 0.9279, 0.03912, 0.9335, 0.03204, 0.9329, 0.06226, 0.9354, 0.06468, 0.9363, 0.06442, 0.9372, 0.06186, 0.9368, 0.3529, 0.4654, 0.1291, 0.4378, 0.1437, 0.3699, 0.3599, 0.4322, 0.04462, 0.9342, 0.04908, 0.9348, 0.04892, 0.9386, 0.04447, 0.9389, 0.03912, 0.9335, 0.04462, 0.9342, 0.04447, 0.9389, 0.03902, 0.9392, 0.06442, 0.9372, 0.06689, 0.9377, 0.06685, 0.9381, 0.06434, 0.9381, 0.03204, 0.9329, 0.03912, 0.9335, 0.03902, 0.9392, 0.03205, 0.9398, 0.06186, 0.9368, 0.06442, 0.9372, 0.06434, 0.9381, 0.06175, 0.9382, 0.02243, 0.932, 0.03204, 0.9329, 0.03205, 0.9398, 0.02266, 0.9408, 0.05914, 0.9363, 0.06186, 0.9368, 0.06175, 0.9382, 0.05901, 0.9382, 0.005744, 0.9308, 0.02243, 0.932, 0.02266, 0.9408, 0.006497, 0.9426, 0.05619, 0.9358, 0.05914, 0.9363, 0.05901, 0.9382, 0.05603, 0.9383, -0.004718, 0.9304, 0.005744, 0.9308, 0.006497, 0.9426, -0.003538, 0.9441, 0.0529, 0.9353, 0.05619, 0.9358, 0.05603, 0.9383, 0.05269, 0.9384, -0.03095, 0.9304, -0.01736, 0.9302, -0.01558, 0.9461, -0.02841, 0.9487, 0.04908, 0.9348, 0.0529, 0.9353, 0.05269, 0.9384, 0.04892, 0.9386, 0.0669, 0.9386, 0.06932, 0.9381, 0.06704, 0.939, 0.5322, 0.483, 0.3736, 0.4011, 0.3934, 0.3731, 0.06704, 0.939, 0.06932, 0.9381, 0.06728, 0.9394, 0.5322, 0.483, 0.3934, 0.3731, 0.4186, 0.3494, 0.06728, 0.9394, 0.06932, 0.9381, 0.06759, 0.9398, 0.5322, 0.483, 0.4186, 0.3494, 0.448, 0.3309, 0.06759, 0.9398, 0.06932, 0.9381, 0.06797, 0.9401, 0.5322, 0.483, 0.448, 0.3309, 0.4806, 0.3182, 0.06797, 0.9401, 0.06932, 0.9381, 0.06839, 0.9403, 0.5322, 0.483, 0.4806, 0.3182, 0.5152, 0.3118, 0.06839, 0.9403, 0.06932, 0.9381, 0.06886, 0.9404, 0.5322, 0.483, 0.5152, 0.3118, 0.5504, 0.312, 0.06886, 0.9404, 0.06932, 0.9381, 0.06934, 0.9405, 0.5322, 0.483, 0.5504, 0.312, 0.5849, 0.3187, 0.06934, 0.9405, 0.06932, 0.9381, 0.06982, 0.9404, 0.5322, 0.483, 0.5849, 0.3187, 0.6173, 0.3317, 0.06982, 0.9404, 0.06932, 0.9381, 0.07028, 0.9403, 0.5322, 0.483, 0.6173, 0.3317, 0.6464, 0.3504, 0.07028, 0.9403, 0.06932, 0.9381, 0.07071, 0.9401, 0.5322, 0.483, 0.6464, 0.3504, 0.6711, 0.3742, 0.07071, 0.9401, 0.06932, 0.9381, 0.07108, 0.9398, 0.5322, 0.483, 0.6711, 0.3742, 0.6905, 0.4022, 0.07108, 0.9398, 0.06932, 0.9381, 0.07139, 0.9394, 0.5322, 0.483, 0.6905, 0.4022, 0.7038, 0.4331, 0.07139, 0.9394, 0.06932, 0.9381, 0.07162, 0.939, 0.5322, 0.483, 0.7038, 0.4331, 0.7106, 0.466, 0.07162, 0.939, 0.06932, 0.9381, 0.07176, 0.9385, 0.5322, 0.483, 0.7106, 0.466, 0.7105, 0.4994, 0.07176, 0.9385, 0.06932, 0.9381, 0.07181, 0.9381, 0.5322, 0.483, 0.7105, 0.4994, 0.7035, 0.5322, 0.07181, 0.9381, 0.06932, 0.9381, 0.07176, 0.9376, 0.5322, 0.483, 0.7035, 0.5322, 0.6903, 0.5632, 0.07176, 0.9376, 0.06932, 0.9381, 0.07162, 0.9372, 0.5322, 0.483, 0.6903, 0.5632, 0.671, 0.5912, 0.07162, 0.9372, 0.06932, 0.9381, 0.07139, 0.9368, 0.5322, 0.483, 0.671, 0.5912, 0.6463, 0.6151, 0.07139, 0.9368, 0.06932, 0.9381, 0.07108, 0.9364, 0.5322, 0.483, 0.6463, 0.6151, 0.6172, 0.6339, 0.07108, 0.9364, 0.06932, 0.9381, 0.0707, 0.9361, 0.5322, 0.483, 0.6172, 0.6339, 0.5847, 0.6469, 0.0707, 0.9361, 0.06932, 0.9381, 0.07026, 0.9359, 0.5322, 0.483, 0.5847, 0.6469, 0.5501, 0.6536, 0.5322, 0.483, 0.5501, 0.6536, 0.5148, 0.6538, 0.07026, 0.9359, 0.06932, 0.9381, 0.06979, 0.9358, 0.06979, 0.9358, 0.06932, 0.9381, 0.06931, 0.9357, 0.5322, 0.483, 0.5148, 0.6538, 0.4801, 0.6473, 0.06931, 0.9357, 0.06932, 0.9381, 0.06882, 0.9358, 0.5322, 0.483, 0.4801, 0.6473, 0.4474, 0.6344, 0.06882, 0.9358, 0.06932, 0.9381, 0.06835, 0.9359, 0.5322, 0.483, 0.4474, 0.6344, 0.418, 0.6157, 0.06835, 0.9359, 0.06932, 0.9381, 0.06792, 0.9361, 0.5322, 0.483, 0.418, 0.6157, 0.3929, 0.5918, 0.06792, 0.9361, 0.06932, 0.9381, 0.06755, 0.9364, 0.5322, 0.483, 0.3929, 0.5918, 0.3732, 0.5637, 0.06755, 0.9364, 0.06932, 0.9381, 0.06724, 0.9368, 0.5322, 0.483, 0.3732, 0.5637, 0.3597, 0.5324, 0.06724, 0.9368, 0.06932, 0.9381, 0.06702, 0.9372, 0.5322, 0.483, 0.3597, 0.5324, 0.3528, 0.4992, 0.06702, 0.9372, 0.06932, 0.9381, 0.06689, 0.9377, 0.5322, 0.483, 0.3528, 0.4992, 0.3529, 0.4654, 0.06689, 0.9377, 0.06932, 0.9381, 0.06685, 0.9381, 0.5322, 0.483, 0.3529, 0.4654, 0.3599, 0.4322, 0.006497, 0.9426, 0.02266, 0.9408, 0.02459, 0.9491, 0.009493, 0.9537, 0.05603, 0.9383, 0.05901, 0.9382, 0.05924, 0.9402, 0.05634, 0.9408, -0.003538, 0.9441, 0.006497, 0.9426, 0.009493, 0.9537, 0.000215, 0.9569, 0.05269, 0.9384, 0.05603, 0.9383, 0.05634, 0.9408, 0.05313, 0.9415, -0.02841, 0.9487, -0.01558, 0.9461, -0.01083, 0.9609, -0.0225, 0.9656, 0.04892, 0.9386, 0.05269, 0.9384, 0.05313, 0.9415, 0.04953, 0.9424, 0.3599, 0.4322, 0.1437, 0.3699, 0.1719, 0.306, 0.3736, 0.4011, 0.04447, 0.9389, 0.04892, 0.9386, 0.04953, 0.9424, 0.04525, 0.9434, 0.06685, 0.9381, 0.06932, 0.9381, 0.0669, 0.9386, 0.5322, 0.483, 0.3599, 0.4322, 0.3736, 0.4011, 0.03902, 0.9392, 0.04447, 0.9389, 0.04525, 0.9434, 0.04004, 0.9447, 0.06434, 0.9381, 0.06685, 0.9381, 0.0669, 0.9386, 0.06445, 0.9391, 0.03205, 0.9398, 0.03902, 0.9392, 0.04004, 0.9447, 0.03344, 0.9466, 0.06175, 0.9382, 0.06434, 0.9381, 0.06445, 0.9391, 0.06192, 0.9396, 0.02266, 0.9408, 0.03205, 0.9398, 0.03344, 0.9466, 0.02459, 0.9491, 0.05901, 0.9382, 0.06175, 0.9382, 0.06192, 0.9396, 0.05924, 0.9402, 0.1437, 0.3699, 0.02118, 0.3327, 0.05931, 0.2469, 0.1719, 0.306, 0.1291, 0.4378, 0.001172, 0.424, 0.02118, 0.3327, 0.1437, 0.3699, 0.1285, 0.5072, 9.766e-05, 0.5175, 0.001172, 0.424, 0.1291, 0.4378, 0.1421, 0.5755, 0.01805, 0.6094, 9.766e-05, 0.5175, 0.1285, 0.5072, 0.1694, 0.64, 0.05443, 0.6965, 0.01805, 0.6094, 0.1421, 0.5755, 0.2094, 0.6984, 0.1079, 0.7753, 0.05443, 0.6965, 0.1694, 0.64, 0.2606, 0.7482, 0.1766, 0.8428, 0.1079, 0.7753, 0.2094, 0.6984, 0.3211, 0.7876, 0.2579, 0.8964, 0.1766, 0.8428, 0.2606, 0.7482, 0.3887, 0.8149, 0.3491, 0.934, 0.2579, 0.8964, 0.3211, 0.7876, 0.4607, 0.8287, 0.4469, 0.9538, 0.3491, 0.934, 0.3887, 0.8149, 0.5342, 0.8294, 0.547, 0.9541, 0.4469, 0.9538, 0.4607, 0.8287, 0.6064, 0.8161, 0.6446, 0.9356, 0.547, 0.9541, 0.5342, 0.8294, 0.6744, 0.7894, 0.7364, 0.8992, 0.6446, 0.9356, 0.6064, 0.8161, 0.7355, 0.7505, 0.8189, 0.8464, 0.7364, 0.8992, 0.6744, 0.7894, 0.7875, 0.7008, 0.8889, 0.7792, 0.8189, 0.8464, 0.7355, 0.7505, 0.8282, 0.6424, 0.9437, 0.7002, 0.8889, 0.7792, 0.7875, 0.7008, 0.8562, 0.5774, 0.9812, 0.6125, 0.9437, 0.7002, 0.8282, 0.6424, 0.8702, 0.5086, 0.9999, 0.5195, 0.9812, 0.6125, 0.8562, 0.5774, 0.8699, 0.4385, 0.9991, 0.4249, 0.9999, 0.5195, 0.8702, 0.5086, 0.8551, 0.37, 0.9788, 0.3325, 0.9991, 0.4249, 0.8699, 0.4385, 0.8267, 0.3057, 0.9401, 0.2459, 0.9788, 0.3325, 0.8551, 0.37, 0.7857, 0.2481, 0.8845, 0.1684, 0.9401, 0.2459, 0.8267, 0.3057, 0.7339, 0.1992, 0.8143, 0.103, 0.8845, 0.1684, 0.7857, 0.2481, 0.6732, 0.161, 0.7324, 0.05202, 0.8143, 0.103, 0.7339, 0.1992, 0.606, 0.1347, 0.642, 0.01736, 0.7324, 0.05202, 0.6732, 0.161, 0.5348, 0.1212, 0.5468, 9.771e-05, 0.642, 0.01736, 0.606, 0.1347, 0.4623, 0.1216, 0.4501, 9.766e-05, 0.5468, 9.771e-05, 0.5348, 0.1212, 0.3913, 0.1352, 0.3548, 0.01794, 0.4501, 9.766e-05, 0.4623, 0.1216, 0.3243, 0.1616, 0.2648, 0.05313, 0.3548, 0.01794, 0.3913, 0.1352, 0.264, 0.1999, 0.1835, 0.1044, 0.2648, 0.05313, 0.3243, 0.1616, 0.2125, 0.2487, 0.1141, 0.1698, 0.1835, 0.1044, 0.264, 0.1999, 0.1719, 0.306, 0.05931, 0.2469, 0.1141, 0.1698, 0.2125, 0.2487, 0.6173, -1.05, 0.566, -1.013, 0.567, -1.027, 0.622, -1.061, 1.039, -0.4214, 1.065, -0.5134, 1.075, -0.5101, 1.049, -0.418, 0.566, -1.013, 0.5215, -0.9538, 0.5181, -0.9674, 0.567, -1.027, 0.8295, -0.01254, 0.8429, -0.07573, 0.8528, -0.07356, 0.8393, -0.01036, 0.5215, -0.9538, 0.4869, -0.8771, 0.4796, -0.8876, 0.5181, -0.9674, 1.078, -0.6115, 1.079, -0.7117, 1.088, -0.7083, 1.088, -0.6081, 0.4869, -0.8771, 0.4646, -0.7874, 0.4545, -0.7925, 0.4796, -0.8876, 1.079, -0.7117, 1.066, -0.81, 1.076, -0.8068, 1.088, -0.7083, 0.4646, -0.7874, 0.4558, -0.6934, 0.4459, -0.6919, 0.4545, -0.7925, 1.066, -0.81, 1.04, -0.9018, 1.05, -0.8991, 1.076, -0.8068, 0.5805, -0.3352, 0.6316, -0.2987, 0.6392, -0.2898, 0.5853, -0.3252, 0.4558, -0.6934, 0.4603, -0.6021, 0.4519, -0.595, 0.4459, -0.6919, 1.04, -0.9018, 1.002, -0.98, 1.011, -0.9785, 1.05, -0.8991, 0.6316, -0.2987, 0.6903, -0.255, 0.7029, -0.2427, 0.6392, -0.2898, 0.4603, -0.6021, 0.477, -0.5171, 0.4715, -0.5061, 0.4519, -0.595, 1.002, -0.98, 0.9519, -1.035, 0.9608, -1.035, 1.011, -0.9785, 0.6903, -0.255, 0.72, -0.2275, 0.7288, -0.219, 0.7029, -0.2427, 0.477, -0.5171, 0.5043, -0.4424, 0.5024, -0.4298, 0.4715, -0.5061, 0.9519, -1.035, 0.8953, -1.064, 0.9039, -1.065, 0.9608, -1.035, 0.72, -0.2275, 0.7797, -0.1952, 0.7871, -0.1886, 0.7288, -0.219, 0.5043, -0.4424, 0.5396, -0.3814, 0.5412, -0.3695, 0.5024, -0.4298, 0.8953, -1.064, 0.8321, -1.07, 0.843, -1.072, 0.9039, -1.065, 0.7797, -0.1952, 0.839, -0.1901, 0.8472, -0.1845, 0.7871, -0.1886, 0.5396, -0.3814, 0.5805, -0.3352, 0.5853, -0.3252, 0.5412, -0.3695, 0.8321, -1.07, 0.7941, -1.064, 0.811, -1.067, 0.843, -1.072, 0.839, -0.1901, 0.8988, -0.215, 0.9081, -0.2107, 0.8472, -0.1845, 0.7941, -1.064, 0.7284, -1.065, 0.7376, -1.069, 0.811, -1.067, 0.8988, -0.215, 0.9541, -0.2687, 0.9639, -0.2652, 0.9081, -0.2107, 0.7284, -1.065, 0.6717, -1.065, 0.679, -1.072, 0.7376, -1.069, 0.7189, 0.1453, 0.7662, 0.1001, 0.776, 0.1023, 0.7286, 0.1475, 0.6717, -1.065, 0.6173, -1.05, 0.622, -1.061, 0.679, -1.072, 0.7662, 0.1001, 0.8036, 0.04679, 0.8134, 0.04897, 0.776, 0.1023, -0.01558, 0.9461, -0.003538, 0.9441, 0.000215, 0.9569, -0.01083, 0.9609, -0.01736, 0.9302, -0.004718, 0.9304, -0.003538, 0.9441, -0.01558, 0.9461, -0.01586, 0.9137, -0.003062, 0.9164, -0.004718, 0.9304, -0.01736, 0.9302, -0.01082, 0.8973, 0.001604, 0.9025, -0.003062, 0.9164, -0.01586, 0.9137, -0.002129, 0.8815, 0.00935, 0.8893, 0.001604, 0.9025, -0.01082, 0.8973, 0.0102, 0.8673, 0.02012, 0.8775, 0.00935, 0.8893, -0.002129, 0.8815, 0.02603, 0.8553, 0.03371, 0.8678, 0.02012, 0.8775, 0.0102, 0.8673, 0.045, 0.8465, 0.04972, 0.861, 0.03371, 0.8678, 0.02603, 0.8553, 0.06648, 0.842, 0.06748, 0.8578, 0.04972, 0.861, 0.045, 0.8465, 0.08923, 0.8428, 0.08594, 0.8587, 0.06748, 0.8578, 0.06648, 0.842, 0.1106, 0.8504, 0.1034, 0.8646, 0.08594, 0.8587, 0.08923, 0.8428, 0.1287, 0.8624, 0.1185, 0.8741, 0.1034, 0.8646, 0.1106, 0.8504, 0.1428, 0.8775, 0.1306, 0.8863, 0.1185, 0.8741, 0.1287, 0.8624, 0.1526, 0.8944, 0.1393, 0.9002, 0.1306, 0.8863, 0.1428, 0.8775, 0.1583, 0.9121, 0.1445, 0.9151, 0.1393, 0.9002, 0.1526, 0.8944, 0.16, 0.93, 0.1464, 0.9302, 0.1445, 0.9151, 0.1583, 0.9121, 0.158, 0.9471, 0.1451, 0.9448, 0.1464, 0.9302, 0.16, 0.93, 0.1527, 0.963, 0.1409, 0.9585, 0.1451, 0.9448, 0.158, 0.9471, 0.1445, 0.9771, 0.1342, 0.9707, 0.1409, 0.9585, 0.1527, 0.963, 0.1341, 0.989, 0.1255, 0.9811, 0.1342, 0.9707, 0.1445, 0.9771, 0.1219, 0.9985, 0.1152, 0.9896, 0.1255, 0.9811, 0.1341, 0.989, 0.1086, 1.005, 0.1039, 0.9959, 0.1152, 0.9896, 0.1219, 0.9985, 0.09471, 1.01, 0.09193, 1.0, 0.1039, 0.9959, 0.1086, 1.005, 0.08077, 1.012, 0.07978, 1.002, 0.09193, 1.0, 0.09471, 1.01, 0.06716, 1.012, 0.06776, 1.002, 0.07978, 1.002, 0.08077, 1.012, 0.05406, 1.01, 0.05604, 1.001, 0.06776, 1.002, 0.06716, 1.012, 0.04123, 1.007, 0.04461, 0.9977, 0.05604, 1.001, 0.05406, 1.01, 0.02869, 1.002, 0.03363, 0.9931, 0.04461, 0.9977, 0.04123, 1.007, 0.01673, 0.9947, 0.02332, 0.9866, 0.03363, 0.9931, 0.02869, 1.002, 0.005822, 0.9854, 0.01404, 0.9784, 0.02332, 0.9866, 0.01673, 0.9947, -0.003538, 0.9741, 0.006204, 0.9684, 0.01404, 0.9784, 0.005822, 0.9854, -0.01083, 0.9609, 0.000215, 0.9569, 0.006204, 0.9684, -0.003538, 0.9741])
me_sphere_001.materials.append(mat_material_001)
me_sphere_001.use_remesh_preserve_volume = False
me_sphere_001.use_remesh_preserve_attributes = False
me_sphere_001.use_mirror_vertex_groups = False
me_sphere_001.update()

# ---- objects
ob_sphere = bpy.data.objects.new('Sphere', me_sphere_001)
ob_camera = bpy.data.objects.new('Camera', cam_camera)

# ---- transforms, parenting, visibility, modifiers, constraints
ob_sphere.location = (1.001, -1.032, 2.289)
ob_sphere.rotation_euler = (1.571, 0.0, 0.0)
ob_sphere.scale = (2.209, 2.209, 2.209)
ob_sphere.lineart.crease_threshold = 0.0
ob_camera.location = (7.481, -6.508, 5.344)
ob_camera.rotation_euler = (1.109, 0.01082, 0.8149)
ob_camera.lock_rotations_4d = False
ob_camera.empty_display_type = 'ARROWS'
ob_camera.color = (0.0, 0.0, 0.0, 0.0)
ob_camera.display_type = 'WIRE'
ob_camera.lineart.crease_threshold = 0.0

# ---- collection membership
col_collection_1.objects.link(ob_sphere)
col_collection_1.objects.link(ob_camera)

# ---- scene / render settings (as saved in the file)
scene.camera = ob_camera
scene.frame_start = 1; scene.frame_end = 250; scene.frame_set(1)
scene.render.engine = 'CYCLES'
scene.render.resolution_percentage = 50
scene.render.dither_intensity = 0.0
scene.cycles.use_denoising = False
scene.cycles.samples = 10
scene.cycles.sampling_pattern = 'TABULATED_SOBOL'
scene.cycles.light_sampling_threshold = 0.0
scene.cycles.use_adaptive_sampling = False
scene.cycles.use_light_tree = False
scene.cycles.blur_glossy = 0.0
scene.cycles.pixel_filter_type = 'GAUSSIAN'
scene.cycles.sample_clamp_indirect = 0.0
scene.view_settings.view_transform = 'Standard'
bpy.context.view_layer.update()

# ---- added for rendering (the .blend has no usable light): sun
light_auto_sun = bpy.data.lights.new('AutoSun', 'SUN')
light_auto_sun.energy = 3.0
light_auto_sun.angle = 0.0523599
ob_auto_sun = bpy.data.objects.new('AutoSun', light_auto_sun)
scene.collection.objects.link(ob_auto_sun)
ob_auto_sun.rotation_euler = (0.872665, 0.174533, 0.523599)
bpy.context.view_layer.update()
